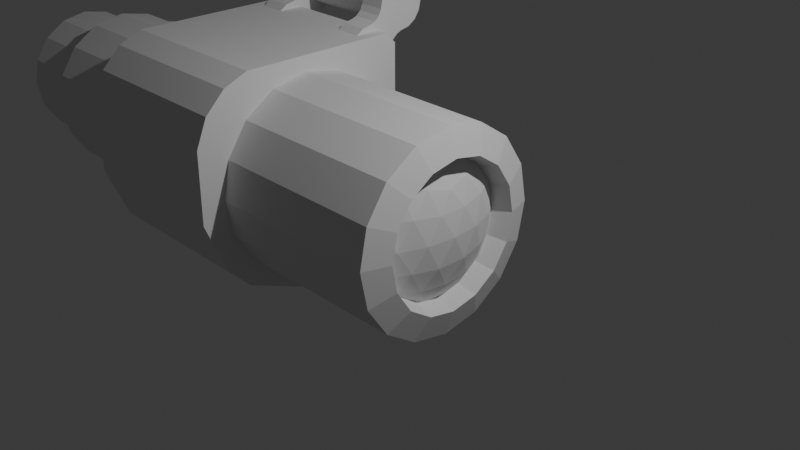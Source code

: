 # Source: binoculars.blend  (saved by Blender 4.2.66; exported with 4.5.12 LTS)
import bpy
from mathutils import Matrix  # noqa: F401  (used for matrix-valued properties, if any)

bpy.ops.wm.read_factory_settings(use_empty=True)
scene = bpy.context.scene
scene.name = 'Scene'

# ---- collections
col_collection = bpy.data.collections.new('Collection'); scene.collection.children.link(col_collection)

# ---- world
world_world = bpy.data.worlds.new('World'); scene.world = world_world
world_world.use_nodes = True; world_world.node_tree.nodes.clear()
_N = world_world.node_tree.nodes; _L = world_world.node_tree.links
n0 = _N.new('ShaderNodeOutputWorld'); n0.name = 'World Output'; n0.location = (300, 300)
n1 = _N.new('ShaderNodeBackground'); n1.name = 'Background'; n1.location = (10, 300)
n1.inputs[0].default_value = (0.05088, 0.05088, 0.05088, 1.0)
_L.new(n1.outputs[0], n0.inputs[0])
n0.is_active_output = True
world_world.color = (0.05088, 0.05088, 0.05088)
world_world.sun_shadow_jitter_overblur = 0.0

# ---- cameras
cam_camera = bpy.data.cameras.new('Camera')
cam_camera.clip_end = 100.0
cam_camera.ortho_scale = 7.314

# ---- lights
light_light = bpy.data.lights.new('Light', 'POINT')
light_light.energy = 1000.0
light_light.shadow_soft_size = 0.1

# ---- meshes
me_cylinder = bpy.data.meshes.new('Cylinder')
me_cylinder.from_pydata([(6.951e-08, 1.0, -2.59), (0.3827, 0.9239, -2.59), (0.7071, 0.7071, -2.59), (0.9239, 0.3827, -2.59), (1.0, 0.0, -2.59), (0.9239, -0.3827, -2.59), (0.7071, -0.7071, -2.59), (0.3827, -0.9239, -2.59), (6.951e-08, -1.0, -2.59), (-0.3827, -0.9239, -2.59), (-0.7071, -0.7071, -2.59), (-0.9239, -0.3827, -2.59), (-1.0, 0.0, -2.59), (-0.9239, 0.3827, -2.59), (-0.7071, 0.7071, -2.59), (-0.3827, 0.9239, -2.59), (-2.716e-08, 1.0, 0.6213), (0.3827, 0.9239, 0.6213), (0.7071, 0.7071, 0.6213), (0.9239, 0.3827, 0.6213), (1.0, 0.0, 0.6213), (0.9239, -0.3827, 0.6213), (0.7071, -0.7071, 0.6213), (0.3827, -0.9239, 0.6213), (-2.716e-08, -1.0, 0.6213), (-0.3827, -0.9239, 0.6213), (-0.7071, -0.7071, 0.6213), (-0.9239, -0.3827, 0.6213), (-1.0, 0.0, 0.6213), (-0.9239, 0.3827, 0.6213), (-0.7071, 0.7071, 0.6213), (-0.3827, 0.9239, 0.6213), (0.2788, 0.6731, 0.7225), (1.189e-08, 0.7286, 0.7225), (0.5152, 0.5152, 0.7225), (0.6731, 0.2788, 0.7225), (0.7286, -3.034e-09, 0.7225), (0.6731, -0.2788, 0.7225), (0.5152, -0.5152, 0.7225), (0.2788, -0.6731, 0.7225), (1.189e-08, -0.7286, 0.7225), (-0.2788, -0.6731, 0.7225), (-0.5152, -0.5152, 0.7225), (-0.6731, -0.2788, 0.7225), (-0.7286, -3.034e-09, 0.7225), (-0.6731, 0.2788, 0.7225), (-0.5152, 0.5152, 0.7225), (-0.2788, 0.6731, 0.7225), (1.189e-08, 0.7286, 0.7225), (4.425e-08, 0.5271, -0.03414), (0.2017, 0.487, -0.03414), (0.2788, 0.6731, 0.7225), (0.3727, 0.3727, -0.03414), (0.5152, 0.5152, 0.7225), (0.487, 0.2017, -0.03414), (0.6731, 0.2788, 0.7225), (0.5271, -3.725e-09, -0.03414), (0.7286, -3.034e-09, 0.7225), (0.487, -0.2017, -0.03414), (0.6731, -0.2788, 0.7225), (0.3727, -0.3727, -0.03414), (0.5152, -0.5152, 0.7225), (0.2017, -0.487, -0.03414), (0.2788, -0.6731, 0.7225), (4.425e-08, -0.5271, -0.03414), (1.189e-08, -0.7286, 0.7225), (-0.2017, -0.487, -0.03414), (-0.2788, -0.6731, 0.7225), (-0.3727, -0.3727, -0.03414), (-0.5152, -0.5152, 0.7225), (-0.487, -0.2017, -0.03414), (-0.6731, -0.2788, 0.7225), (-0.5271, -3.725e-09, -0.03414), (-0.7286, -3.034e-09, 0.7225), (-0.487, 0.2017, -0.03414), (-0.6731, 0.2788, 0.7225), (-0.3727, 0.3727, -0.03414), (-0.5152, 0.5152, 0.7225), (-0.2017, 0.487, -0.03414), (-0.2788, 0.6731, 0.7225)], [], [(16, 33, 32, 17), (17, 32, 34, 18), (18, 34, 35, 19), (19, 35, 36, 20), (20, 36, 37, 21), (21, 37, 38, 22), (22, 38, 39, 23), (23, 39, 40, 24), (24, 40, 41, 25), (25, 41, 42, 26), (26, 42, 43, 27), (27, 43, 44, 28), (28, 44, 45, 29), (29, 45, 46, 30), (79, 48, 33, 47), (30, 46, 47, 31), (31, 47, 33, 16), (0, 1, 2, 3, 4, 5, 6, 7, 8, 9, 10, 11, 12, 13, 14, 15), (15, 31, 16, 0), (14, 30, 31, 15), (13, 29, 30, 14), (12, 28, 29, 13), (11, 27, 28, 12), (10, 26, 27, 11), (9, 25, 26, 10), (8, 24, 25, 9), (7, 23, 24, 8), (6, 22, 23, 7), (5, 21, 22, 6), (4, 20, 21, 5), (3, 19, 20, 4), (2, 18, 19, 3), (1, 17, 18, 2), (0, 16, 17, 1), (50, 49, 78, 76, 74, 72, 70, 68, 66, 64, 62, 60, 58, 56, 54, 52), (53, 55, 35, 34), (55, 57, 36, 35), (57, 59, 37, 36), (59, 61, 38, 37), (61, 63, 39, 38), (63, 65, 40, 39), (65, 67, 41, 40), (67, 69, 42, 41), (69, 71, 43, 42), (71, 73, 44, 43), (73, 75, 45, 44), (75, 77, 46, 45), (77, 79, 47, 46), (51, 53, 34, 32), (51, 48, 49, 50), (53, 51, 50, 52), (55, 53, 52, 54), (57, 55, 54, 56), (59, 57, 56, 58), (61, 59, 58, 60), (63, 61, 60, 62), (65, 63, 62, 64), (67, 65, 64, 66), (69, 67, 66, 68), (71, 69, 68, 70), (73, 71, 70, 72), (75, 73, 72, 74), (77, 75, 74, 76), (79, 77, 76, 78), (48, 79, 78, 49), (48, 51, 32, 33)])
_uv = me_cylinder.uv_layers.new(name='UVMap')
_uv.uv.foreach_set('vector', [1.0, 0.75, 1.0, 1.0, 0.9375, 1.0, 0.9375, 0.75, 0.9375, 0.75, 0.9375, 1.0, 0.875, 1.0, 0.875, 0.75, 0.875, 0.75, 0.875, 1.0, 0.8125, 1.0, 0.8125, 0.75, 0.8125, 0.75, 0.8125, 1.0, 0.75, 1.0, 0.75, 0.75, 0.75, 0.75, 0.75, 1.0, 0.6875, 1.0, 0.6875, 0.75, 0.6875, 0.75, 0.6875, 1.0, 0.625, 1.0, 0.625, 0.75, 0.625, 0.75, 0.625, 1.0, 0.5625, 1.0, 0.5625, 0.75, 0.5625, 0.75, 0.5625, 1.0, 0.5, 1.0, 0.5, 0.75, 0.5, 0.75, 0.5, 1.0, 0.4375, 1.0, 0.4375, 0.75, 0.4375, 0.75, 0.4375, 1.0, 0.375, 1.0, 0.375, 0.75, 0.375, 0.75, 0.375, 1.0, 0.3125, 1.0, 0.3125, 0.75, 0.3125, 0.75, 0.3125, 1.0, 0.25, 1.0, 0.25, 0.75, 0.25, 0.75, 0.25, 1.0, 0.1875, 1.0, 0.1875, 0.75, 0.1875, 0.75, 0.1875, 1.0, 0.125, 1.0, 0.125, 0.75, 0.1582, 0.4717, 0.25, 0.49, 0.25, 0.49, 0.1582, 0.4717, 0.125, 0.75, 0.125, 1.0, 0.0625, 1.0, 0.0625, 0.75, 0.0625, 0.75, 0.0625, 1.0, 0.0, 1.0, 0.0, 0.75, 0.75, 0.49, 0.8418, 0.4717, 0.9197, 0.4197, 0.9717, 0.3418, 0.99, 0.25, 0.9717, 0.1582, 0.9197, 0.08029, 0.8418, 0.02827, 0.75, 0.01, 0.6582, 0.02827, 0.5803, 0.08029, 0.5283, 0.1582, 0.51, 0.25, 0.5283, 0.3418, 0.5803, 0.4197, 0.6582, 0.4717, 0.0625, 0.5, 0.0625, 0.75, 0.0, 0.75, 0.0, 0.5, 0.125, 0.5, 0.125, 0.75, 0.0625, 0.75, 0.0625, 0.5, 0.1875, 0.5, 0.1875, 0.75, 0.125, 0.75, 0.125, 0.5, 0.25, 0.5, 0.25, 0.75, 0.1875, 0.75, 0.1875, 0.5, 0.3125, 0.5, 0.3125, 0.75, 0.25, 0.75, 0.25, 0.5, 0.375, 0.5, 0.375, 0.75, 0.3125, 0.75, 0.3125, 0.5, 0.4375, 0.5, 0.4375, 0.75, 0.375, 0.75, 0.375, 0.5, 0.5, 0.5, 0.5, 0.75, 0.4375, 0.75, 0.4375, 0.5, 0.5625, 0.5, 0.5625, 0.75, 0.5, 0.75, 0.5, 0.5, 0.625, 0.5, 0.625, 0.75, 0.5625, 0.75, 0.5625, 0.5, 0.6875, 0.5, 0.6875, 0.75, 0.625, 0.75, 0.625, 0.5, 0.75, 0.5, 0.75, 0.75, 0.6875, 0.75, 0.6875, 0.5, 0.8125, 0.5, 0.8125, 0.75, 0.75, 0.75, 0.75, 0.5, 0.875, 0.5, 0.875, 0.75, 0.8125, 0.75, 0.8125, 0.5, 0.9375, 0.5, 0.9375, 0.75, 0.875, 0.75, 0.875, 0.5, 1.0, 0.5, 1.0, 0.75, 0.9375, 0.75, 0.9375, 0.5, 0.3164, 0.4104, 0.25, 0.4236, 0.1836, 0.4104, 0.1272, 0.3728, 0.08959, 0.3164, 0.07637, 0.25, 0.08959, 0.1836, 0.1272, 0.1272, 0.1836, 0.08959, 0.25, 0.07637, 0.3164, 0.08959, 0.3728, 0.1272, 0.4104, 0.1836, 0.4236, 0.25, 0.4104, 0.3164, 0.3728, 0.3728, 0.4197, 0.4197, 0.4717, 0.3418, 0.4717, 0.3418, 0.4197, 0.4197, 0.4717, 0.3418, 0.49, 0.25, 0.49, 0.25, 0.4717, 0.3418, 0.49, 0.25, 0.4717, 0.1582, 0.4717, 0.1582, 0.49, 0.25, 0.4717, 0.1582, 0.4197, 0.08029, 0.4197, 0.08029, 0.4717, 0.1582, 0.4197, 0.08029, 0.3418, 0.02827, 0.3418, 0.02827, 0.4197, 0.08029, 0.3418, 0.02827, 0.25, 0.01, 0.25, 0.01, 0.3418, 0.02827, 0.25, 0.01, 0.1582, 0.02827, 0.1582, 0.02827, 0.25, 0.01, 0.1582, 0.02827, 0.08029, 0.08029, 0.08029, 0.08029, 0.1582, 0.02827, 0.08029, 0.08029, 0.02827, 0.1582, 0.02827, 0.1582, 0.08029, 0.08029, 0.02827, 0.1582, 0.01, 0.25, 0.01, 0.25, 0.02827, 0.1582, 0.01, 0.25, 0.02827, 0.3418, 0.02827, 0.3418, 0.01, 0.25, 0.02827, 0.3418, 0.08029, 0.4197, 0.08029, 0.4197, 0.02827, 0.3418, 0.08029, 0.4197, 0.1582, 0.4717, 0.1582, 0.4717, 0.08029, 0.4197, 0.3418, 0.4717, 0.4197, 0.4197, 0.4197, 0.4197, 0.3418, 0.4717, 0.3418, 0.4717, 0.25, 0.49, 0.25, 0.4236, 0.3164, 0.4104, 0.4197, 0.4197, 0.3418, 0.4717, 0.3164, 0.4104, 0.3728, 0.3728, 0.4717, 0.3418, 0.4197, 0.4197, 0.3728, 0.3728, 0.4104, 0.3164, 0.49, 0.25, 0.4717, 0.3418, 0.4104, 0.3164, 0.4236, 0.25, 0.4717, 0.1582, 0.49, 0.25, 0.4236, 0.25, 0.4104, 0.1836, 0.4197, 0.08029, 0.4717, 0.1582, 0.4104, 0.1836, 0.3728, 0.1272, 0.3418, 0.02827, 0.4197, 0.08029, 0.3728, 0.1272, 0.3164, 0.08959, 0.25, 0.01, 0.3418, 0.02827, 0.3164, 0.08959, 0.25, 0.07637, 0.1582, 0.02827, 0.25, 0.01, 0.25, 0.07637, 0.1836, 0.08959, 0.08029, 0.08029, 0.1582, 0.02827, 0.1836, 0.08959, 0.1272, 0.1272, 0.02827, 0.1582, 0.08029, 0.08029, 0.1272, 0.1272, 0.08959, 0.1836, 0.01, 0.25, 0.02827, 0.1582, 0.08959, 0.1836, 0.07637, 0.25, 0.02827, 0.3418, 0.01, 0.25, 0.07637, 0.25, 0.08959, 0.3164, 0.08029, 0.4197, 0.02827, 0.3418, 0.08959, 0.3164, 0.1272, 0.3728, 0.1582, 0.4717, 0.08029, 0.4197, 0.1272, 0.3728, 0.1836, 0.4104, 0.25, 0.49, 0.1582, 0.4717, 0.1836, 0.4104, 0.25, 0.4236, 0.25, 0.49, 0.3418, 0.4717, 0.3418, 0.4717, 0.25, 0.49])
me_cylinder.update()
me_cylinder_001 = bpy.data.meshes.new('Cylinder.001')
me_cylinder_001.from_pydata([(-7.204e-08, 1.0, 0.6482), (0.0, 1.0, 1.0), (0.3827, 0.9239, 0.6482), (0.3827, 0.9239, 1.0), (0.7071, 0.7071, 0.6482), (0.7071, 0.7071, 1.0), (0.9239, 0.3827, 0.6482), (0.9239, 0.3827, 1.0), (1.0, 0.0, 0.6482), (1.0, 0.0, 1.0), (0.9239, -0.3827, 0.6482), (0.9239, -0.3827, 1.0), (0.7071, -0.7071, 0.6482), (0.7071, -0.7071, 1.0), (0.3827, -0.9239, 0.6482), (0.3827, -0.9239, 1.0), (-7.204e-08, -1.0, 0.6482), (0.0, -1.0, 1.0), (-0.3827, -0.9239, 0.6482), (-0.3827, -0.9239, 1.0), (-0.7071, -0.7071, 0.6482), (-0.7071, -0.7071, 1.0), (-0.9239, -0.3827, 0.6482), (-0.9239, -0.3827, 1.0), (-1.0, 0.0, 0.6482), (-1.0, 0.0, 1.0), (-0.9239, 0.3827, 0.6482), (-0.9239, 0.3827, 1.0), (-0.7071, 0.7071, 0.6482), (-0.7071, 0.7071, 1.0), (-0.3827, 0.9239, 0.6482), (-0.3827, 0.9239, 1.0)], [], [(0, 1, 3, 2), (2, 3, 5, 4), (4, 5, 7, 6), (6, 7, 9, 8), (8, 9, 11, 10), (10, 11, 13, 12), (12, 13, 15, 14), (14, 15, 17, 16), (16, 17, 19, 18), (18, 19, 21, 20), (20, 21, 23, 22), (22, 23, 25, 24), (24, 25, 27, 26), (26, 27, 29, 28), (3, 1, 31, 29, 27, 25, 23, 21, 19, 17, 15, 13, 11, 9, 7, 5), (28, 29, 31, 30), (30, 31, 1, 0), (0, 2, 4, 6, 8, 10, 12, 14, 16, 18, 20, 22, 24, 26, 28, 30)])
_uv = me_cylinder_001.uv_layers.new(name='UVMap')
_uv.uv.foreach_set('vector', [1.0, 0.5, 1.0, 1.0, 0.9375, 1.0, 0.9375, 0.5, 0.9375, 0.5, 0.9375, 1.0, 0.875, 1.0, 0.875, 0.5, 0.875, 0.5, 0.875, 1.0, 0.8125, 1.0, 0.8125, 0.5, 0.8125, 0.5, 0.8125, 1.0, 0.75, 1.0, 0.75, 0.5, 0.75, 0.5, 0.75, 1.0, 0.6875, 1.0, 0.6875, 0.5, 0.6875, 0.5, 0.6875, 1.0, 0.625, 1.0, 0.625, 0.5, 0.625, 0.5, 0.625, 1.0, 0.5625, 1.0, 0.5625, 0.5, 0.5625, 0.5, 0.5625, 1.0, 0.5, 1.0, 0.5, 0.5, 0.5, 0.5, 0.5, 1.0, 0.4375, 1.0, 0.4375, 0.5, 0.4375, 0.5, 0.4375, 1.0, 0.375, 1.0, 0.375, 0.5, 0.375, 0.5, 0.375, 1.0, 0.3125, 1.0, 0.3125, 0.5, 0.3125, 0.5, 0.3125, 1.0, 0.25, 1.0, 0.25, 0.5, 0.25, 0.5, 0.25, 1.0, 0.1875, 1.0, 0.1875, 0.5, 0.1875, 0.5, 0.1875, 1.0, 0.125, 1.0, 0.125, 0.5, 0.3418, 0.4717, 0.25, 0.49, 0.1582, 0.4717, 0.08029, 0.4197, 0.02827, 0.3418, 0.01, 0.25, 0.02827, 0.1582, 0.08029, 0.08029, 0.1582, 0.02827, 0.25, 0.01, 0.3418, 0.02827, 0.4197, 0.08029, 0.4717, 0.1582, 0.49, 0.25, 0.4717, 0.3418, 0.4197, 0.4197, 0.125, 0.5, 0.125, 1.0, 0.0625, 1.0, 0.0625, 0.5, 0.0625, 0.5, 0.0625, 1.0, 0.0, 1.0, 0.0, 0.5, 0.75, 0.49, 0.8418, 0.4717, 0.9197, 0.4197, 0.9717, 0.3418, 0.99, 0.25, 0.9717, 0.1582, 0.9197, 0.08029, 0.8418, 0.02827, 0.75, 0.01, 0.6582, 0.02827, 0.5803, 0.08029, 0.5283, 0.1582, 0.51, 0.25, 0.5283, 0.3418, 0.5803, 0.4197, 0.6582, 0.4717])
me_cylinder_001.update()
me_icosphere = bpy.data.meshes.new('Icosphere')
me_icosphere.from_pydata([(0.0, 0.0, -1.0), (0.7236, -0.5257, -0.4472), (-0.2764, -0.8506, -0.4472), (-0.8944, 0.0, -0.4472), (-0.2764, 0.8506, -0.4472), (0.7236, 0.5257, -0.4472), (0.2764, -0.8506, 0.4472), (-0.7236, -0.5257, 0.4472), (-0.7236, 0.5257, 0.4472), (0.2764, 0.8506, 0.4472), (0.8944, 0.0, 0.4472), (0.0, 0.0, 1.0), (-0.2328, -0.7166, -0.6575), (-0.1625, -0.5, -0.8507), (-0.07761, -0.2389, -0.9679), (0.2032, -0.1476, -0.9679), (0.4253, -0.309, -0.8507), (0.6095, -0.4429, -0.6575), (0.5319, -0.6817, -0.5023), (0.2629, -0.809, -0.5257), (-0.02964, -0.8642, -0.5023), (0.8127, 0.2952, -0.5023), (0.8506, 0.0, -0.5257), (0.8127, -0.2952, -0.5023), (0.2032, 0.1476, -0.9679), (0.4253, 0.309, -0.8507), (0.6095, 0.4429, -0.6575), (-0.7534, 0.0, -0.6575), (-0.5257, 0.0, -0.8507), (-0.2511, 0.0, -0.9679), (-0.484, -0.7166, -0.5023), (-0.6882, -0.5, -0.5257), (-0.8311, -0.2389, -0.5023), (-0.2328, 0.7166, -0.6575), (-0.1625, 0.5, -0.8507), (-0.07761, 0.2389, -0.9679), (-0.8311, 0.2389, -0.5023), (-0.6882, 0.5, -0.5257), (-0.484, 0.7166, -0.5023), (-0.02964, 0.8642, -0.5023), (0.2629, 0.809, -0.5257), (0.5319, 0.6817, -0.5023), (0.9566, -0.1476, 0.2511), (0.9511, -0.309, -1.752e-08), (0.8607, -0.4429, -0.2512), (0.8607, 0.4429, -0.2512), (0.9511, 0.309, 1.752e-08), (0.9566, 0.1476, 0.2511), (0.1552, -0.9554, 0.2512), (0.0, -1.0, -1.752e-08), (-0.1552, -0.9554, -0.2512), (0.6872, -0.6817, -0.2512), (0.5878, -0.809, 1.752e-08), (0.436, -0.8642, 0.2512), (-0.8607, -0.4429, 0.2512), (-0.9511, -0.309, -1.752e-08), (-0.9566, -0.1476, -0.2511), (-0.436, -0.8642, -0.2512), (-0.5878, -0.809, 1.752e-08), (-0.6872, -0.6817, 0.2512), (-0.6872, 0.6817, 0.2512), (-0.5878, 0.809, -1.752e-08), (-0.436, 0.8642, -0.2512), (-0.9566, 0.1476, -0.2511), (-0.9511, 0.309, 1.752e-08), (-0.8607, 0.4429, 0.2512), (0.436, 0.8642, 0.2512), (0.5878, 0.809, -1.752e-08), (0.6872, 0.6817, -0.2512), (-0.1552, 0.9554, -0.2512), (0.0, 1.0, 1.752e-08), (0.1552, 0.9554, 0.2512), (0.8311, -0.2389, 0.5023), (0.6882, -0.5, 0.5257), (0.484, -0.7166, 0.5023), (0.02964, -0.8642, 0.5023), (-0.2629, -0.809, 0.5257), (-0.5319, -0.6817, 0.5023), (-0.8127, -0.2952, 0.5023), (-0.8506, 0.0, 0.5257), (-0.8127, 0.2952, 0.5023), (-0.5319, 0.6817, 0.5023), (-0.2629, 0.809, 0.5257), (0.02964, 0.8642, 0.5023), (0.484, 0.7166, 0.5023), (0.6882, 0.5, 0.5257), (0.8311, 0.2389, 0.5023), (0.07761, -0.2389, 0.9679), (0.1625, -0.5, 0.8507), (0.2328, -0.7166, 0.6575), (0.7534, 0.0, 0.6575), (0.5257, 0.0, 0.8507), (0.2511, 0.0, 0.9679), (-0.2032, -0.1476, 0.9679), (-0.4253, -0.309, 0.8507), (-0.6095, -0.4429, 0.6575), (-0.2032, 0.1476, 0.9679), (-0.4253, 0.309, 0.8507), (-0.6095, 0.4429, 0.6575), (0.07761, 0.2389, 0.9679), (0.1625, 0.5, 0.8507), (0.2328, 0.7166, 0.6575), (0.3618, 0.2629, 0.8944), (0.6382, 0.2629, 0.7236), (0.4472, 0.5257, 0.7236), (-0.1382, 0.4253, 0.8944), (-0.05279, 0.6882, 0.7236), (-0.3618, 0.5878, 0.7236), (-0.4472, 0.0, 0.8944), (-0.6708, 0.1625, 0.7236), (-0.6708, -0.1625, 0.7236), (-0.1382, -0.4253, 0.8944), (-0.3618, -0.5878, 0.7236), (-0.05279, -0.6882, 0.7236), (0.3618, -0.2629, 0.8944), (0.4472, -0.5257, 0.7236), (0.6382, -0.2629, 0.7236), (0.8618, 0.4253, 0.2764), (0.809, 0.5878, 0.0), (0.6708, 0.6882, 0.2764), (-0.1382, 0.9511, 0.2764), (-0.309, 0.9511, -4.92e-07), (-0.4472, 0.8506, 0.2764), (-0.9472, 0.1625, 0.2764), (-1.0, -3.608e-07, 6.232e-07), (-0.9472, -0.1625, 0.2764), (-0.4472, -0.8506, 0.2764), (-0.309, -0.9511, -7.872e-07), (-0.1382, -0.9511, 0.2764), (0.6708, -0.6882, 0.2764), (0.809, -0.5878, -1.902e-06), (0.8618, -0.4253, 0.2764), (0.309, 0.9511, -2.615e-14), (0.4472, 0.8506, -0.2764), (0.1382, 0.9511, -0.2764), (-0.809, 0.5878, -7.845e-14), (-0.6708, 0.6882, -0.2764), (-0.8618, 0.4253, -0.2764), (-0.809, -0.5878, 8.031e-14), (-0.8618, -0.4253, -0.2764), (-0.6708, -0.6882, -0.2764), (0.309, -0.9511, 2.802e-14), (0.1382, -0.9511, -0.2764), (0.4472, -0.8506, -0.2764), (1.0, 0.0, 0.0), (0.9472, -0.1625, -0.2764), (0.9472, 0.1625, -0.2764), (0.3618, 0.5878, -0.7236), (0.1382, 0.4253, -0.8944), (0.05279, 0.6882, -0.7236), (-0.4472, 0.5257, -0.7236), (-0.3618, 0.2629, -0.8944), (-0.6382, 0.2629, -0.7236), (-0.6382, -0.2629, -0.7236), (-0.3618, -0.2629, -0.8944), (-0.4472, -0.5257, -0.7236), (0.6708, 0.1625, -0.7236), (0.6708, -0.1625, -0.7236), (0.4472, -7.38e-07, -0.8944), (0.05279, -0.6882, -0.7236), (0.1382, -0.4253, -0.8944), (0.3618, -0.5878, -0.7236)], [], [(0, 15, 14), (1, 17, 23), (0, 14, 29), (0, 29, 35), (0, 35, 24), (1, 23, 44), (2, 20, 50), (3, 32, 56), (4, 38, 62), (5, 41, 68), (1, 44, 51), (2, 50, 57), (3, 56, 63), (4, 62, 69), (5, 68, 45), (6, 74, 89), (7, 77, 95), (8, 80, 98), (9, 83, 101), (10, 86, 90), (92, 99, 11), (91, 102, 92), (90, 103, 91), (92, 102, 99), (102, 100, 99), (91, 103, 102), (103, 104, 102), (102, 104, 100), (104, 101, 100), (90, 86, 103), (86, 85, 103), (103, 85, 104), (85, 84, 104), (104, 84, 101), (84, 9, 101), (99, 96, 11), (100, 105, 99), (101, 106, 100), (99, 105, 96), (105, 97, 96), (100, 106, 105), (106, 107, 105), (105, 107, 97), (107, 98, 97), (101, 83, 106), (83, 82, 106), (106, 82, 107), (82, 81, 107), (107, 81, 98), (81, 8, 98), (96, 93, 11), (97, 108, 96), (98, 109, 97), (96, 108, 93), (108, 94, 93), (97, 109, 108), (109, 110, 108), (108, 110, 94), (110, 95, 94), (98, 80, 109), (80, 79, 109), (109, 79, 110), (79, 78, 110), (110, 78, 95), (78, 7, 95), (93, 87, 11), (94, 111, 93), (95, 112, 94), (93, 111, 87), (111, 88, 87), (94, 112, 111), (112, 113, 111), (111, 113, 88), (113, 89, 88), (95, 77, 112), (77, 76, 112), (112, 76, 113), (76, 75, 113), (113, 75, 89), (75, 6, 89), (87, 92, 11), (88, 114, 87), (89, 115, 88), (87, 114, 92), (114, 91, 92), (88, 115, 114), (115, 116, 114), (114, 116, 91), (116, 90, 91), (89, 74, 115), (74, 73, 115), (115, 73, 116), (73, 72, 116), (116, 72, 90), (72, 10, 90), (47, 86, 10), (46, 117, 47), (45, 118, 46), (47, 117, 86), (117, 85, 86), (46, 118, 117), (118, 119, 117), (117, 119, 85), (119, 84, 85), (45, 68, 118), (68, 67, 118), (118, 67, 119), (67, 66, 119), (119, 66, 84), (66, 9, 84), (71, 83, 9), (70, 120, 71), (69, 121, 70), (71, 120, 83), (120, 82, 83), (70, 121, 120), (121, 122, 120), (120, 122, 82), (122, 81, 82), (69, 62, 121), (62, 61, 121), (121, 61, 122), (61, 60, 122), (122, 60, 81), (60, 8, 81), (65, 80, 8), (64, 123, 65), (63, 124, 64), (65, 123, 80), (123, 79, 80), (64, 124, 123), (124, 125, 123), (123, 125, 79), (125, 78, 79), (63, 56, 124), (56, 55, 124), (124, 55, 125), (55, 54, 125), (125, 54, 78), (54, 7, 78), (59, 77, 7), (58, 126, 59), (57, 127, 58), (59, 126, 77), (126, 76, 77), (58, 127, 126), (127, 128, 126), (126, 128, 76), (128, 75, 76), (57, 50, 127), (50, 49, 127), (127, 49, 128), (49, 48, 128), (128, 48, 75), (48, 6, 75), (53, 74, 6), (52, 129, 53), (51, 130, 52), (53, 129, 74), (129, 73, 74), (52, 130, 129), (130, 131, 129), (129, 131, 73), (131, 72, 73), (51, 44, 130), (44, 43, 130), (130, 43, 131), (43, 42, 131), (131, 42, 72), (42, 10, 72), (66, 71, 9), (67, 132, 66), (68, 133, 67), (66, 132, 71), (132, 70, 71), (67, 133, 132), (133, 134, 132), (132, 134, 70), (134, 69, 70), (68, 41, 133), (41, 40, 133), (133, 40, 134), (40, 39, 134), (134, 39, 69), (39, 4, 69), (60, 65, 8), (61, 135, 60), (62, 136, 61), (60, 135, 65), (135, 64, 65), (61, 136, 135), (136, 137, 135), (135, 137, 64), (137, 63, 64), (62, 38, 136), (38, 37, 136), (136, 37, 137), (37, 36, 137), (137, 36, 63), (36, 3, 63), (54, 59, 7), (55, 138, 54), (56, 139, 55), (54, 138, 59), (138, 58, 59), (55, 139, 138), (139, 140, 138), (138, 140, 58), (140, 57, 58), (56, 32, 139), (32, 31, 139), (139, 31, 140), (31, 30, 140), (140, 30, 57), (30, 2, 57), (48, 53, 6), (49, 141, 48), (50, 142, 49), (48, 141, 53), (141, 52, 53), (49, 142, 141), (142, 143, 141), (141, 143, 52), (143, 51, 52), (50, 20, 142), (20, 19, 142), (142, 19, 143), (19, 18, 143), (143, 18, 51), (18, 1, 51), (42, 47, 10), (43, 144, 42), (44, 145, 43), (42, 144, 47), (144, 46, 47), (43, 145, 144), (145, 146, 144), (144, 146, 46), (146, 45, 46), (44, 23, 145), (23, 22, 145), (145, 22, 146), (22, 21, 146), (146, 21, 45), (21, 5, 45), (26, 41, 5), (25, 147, 26), (24, 148, 25), (26, 147, 41), (147, 40, 41), (25, 148, 147), (148, 149, 147), (147, 149, 40), (149, 39, 40), (24, 35, 148), (35, 34, 148), (148, 34, 149), (34, 33, 149), (149, 33, 39), (33, 4, 39), (33, 38, 4), (34, 150, 33), (35, 151, 34), (33, 150, 38), (150, 37, 38), (34, 151, 150), (151, 152, 150), (150, 152, 37), (152, 36, 37), (35, 29, 151), (29, 28, 151), (151, 28, 152), (28, 27, 152), (152, 27, 36), (27, 3, 36), (27, 32, 3), (28, 153, 27), (29, 154, 28), (27, 153, 32), (153, 31, 32), (28, 154, 153), (154, 155, 153), (153, 155, 31), (155, 30, 31), (29, 14, 154), (14, 13, 154), (154, 13, 155), (13, 12, 155), (155, 12, 30), (12, 2, 30), (21, 26, 5), (22, 156, 21), (23, 157, 22), (21, 156, 26), (156, 25, 26), (22, 157, 156), (157, 158, 156), (156, 158, 25), (158, 24, 25), (23, 17, 157), (17, 16, 157), (157, 16, 158), (16, 15, 158), (158, 15, 24), (15, 0, 24), (12, 20, 2), (13, 159, 12), (14, 160, 13), (12, 159, 20), (159, 19, 20), (13, 160, 159), (160, 161, 159), (159, 161, 19), (161, 18, 19), (14, 15, 160), (15, 16, 160), (160, 16, 161), (16, 17, 161), (161, 17, 18), (17, 1, 18)])
_uv = me_icosphere.uv_layers.new(name='UVMap')
_uv.uv.foreach_set('vector', [0.1818, 0.0, 0.2045, 0.03937, 0.1591, 0.03937, 0.2727, 0.1575, 0.2955, 0.1181, 0.3182, 0.1575, 0.9091, 0.0, 0.9318, 0.03937, 0.8864, 0.03937, 0.7273, 0.0, 0.75, 0.03937, 0.7045, 0.03937, 0.5455, 0.0, 0.5682, 0.03937, 0.5227, 0.03937, 0.2727, 0.1575, 0.3182, 0.1575, 0.2955, 0.1968, 0.09091, 0.1575, 0.1364, 0.1575, 0.1136, 0.1968, 0.8182, 0.1575, 0.8636, 0.1575, 0.8409, 0.1968, 0.6364, 0.1575, 0.6818, 0.1575, 0.6591, 0.1968, 0.4545, 0.1575, 0.5, 0.1575, 0.4773, 0.1968, 0.2727, 0.1575, 0.2955, 0.1968, 0.25, 0.1968, 0.09091, 0.1575, 0.1136, 0.1968, 0.06818, 0.1968, 0.8182, 0.1575, 0.8409, 0.1968, 0.7955, 0.1968, 0.6364, 0.1575, 0.6591, 0.1968, 0.6136, 0.1968, 0.4545, 0.1575, 0.4773, 0.1968, 0.4318, 0.1968, 0.1818, 0.3149, 0.2273, 0.3149, 0.2045, 0.3543, 0.0, 0.3149, 0.04545, 0.3149, 0.02273, 0.3543, 0.7273, 0.3149, 0.7727, 0.3149, 0.75, 0.3543, 0.5455, 0.3149, 0.5909, 0.3149, 0.5682, 0.3543, 0.3636, 0.3149, 0.4091, 0.3149, 0.3864, 0.3543, 0.4318, 0.433, 0.4773, 0.433, 0.4545, 0.4724, 0.4091, 0.3937, 0.4545, 0.3937, 0.4318, 0.433, 0.3864, 0.3543, 0.4318, 0.3543, 0.4091, 0.3937, 0.4318, 0.433, 0.4545, 0.3937, 0.4773, 0.433, 0.4545, 0.3937, 0.5, 0.3937, 0.4773, 0.433, 0.4091, 0.3937, 0.4318, 0.3543, 0.4545, 0.3937, 0.4318, 0.3543, 0.4773, 0.3543, 0.4545, 0.3937, 0.4545, 0.3937, 0.4773, 0.3543, 0.5, 0.3937, 0.4773, 0.3543, 0.5227, 0.3543, 0.5, 0.3937, 0.3864, 0.3543, 0.4091, 0.3149, 0.4318, 0.3543, 0.4091, 0.3149, 0.4545, 0.3149, 0.4318, 0.3543, 0.4318, 0.3543, 0.4545, 0.3149, 0.4773, 0.3543, 0.4545, 0.3149, 0.5, 0.3149, 0.4773, 0.3543, 0.4773, 0.3543, 0.5, 0.3149, 0.5227, 0.3543, 0.5, 0.3149, 0.5455, 0.3149, 0.5227, 0.3543, 0.6136, 0.433, 0.6591, 0.433, 0.6364, 0.4724, 0.5909, 0.3937, 0.6364, 0.3937, 0.6136, 0.433, 0.5682, 0.3543, 0.6136, 0.3543, 0.5909, 0.3937, 0.6136, 0.433, 0.6364, 0.3937, 0.6591, 0.433, 0.6364, 0.3937, 0.6818, 0.3937, 0.6591, 0.433, 0.5909, 0.3937, 0.6136, 0.3543, 0.6364, 0.3937, 0.6136, 0.3543, 0.6591, 0.3543, 0.6364, 0.3937, 0.6364, 0.3937, 0.6591, 0.3543, 0.6818, 0.3937, 0.6591, 0.3543, 0.7045, 0.3543, 0.6818, 0.3937, 0.5682, 0.3543, 0.5909, 0.3149, 0.6136, 0.3543, 0.5909, 0.3149, 0.6364, 0.3149, 0.6136, 0.3543, 0.6136, 0.3543, 0.6364, 0.3149, 0.6591, 0.3543, 0.6364, 0.3149, 0.6818, 0.3149, 0.6591, 0.3543, 0.6591, 0.3543, 0.6818, 0.3149, 0.7045, 0.3543, 0.6818, 0.3149, 0.7273, 0.3149, 0.7045, 0.3543, 0.7955, 0.433, 0.8409, 0.433, 0.8182, 0.4724, 0.7727, 0.3937, 0.8182, 0.3937, 0.7955, 0.433, 0.75, 0.3543, 0.7955, 0.3543, 0.7727, 0.3937, 0.7955, 0.433, 0.8182, 0.3937, 0.8409, 0.433, 0.8182, 0.3937, 0.8636, 0.3937, 0.8409, 0.433, 0.7727, 0.3937, 0.7955, 0.3543, 0.8182, 0.3937, 0.7955, 0.3543, 0.8409, 0.3543, 0.8182, 0.3937, 0.8182, 0.3937, 0.8409, 0.3543, 0.8636, 0.3937, 0.8409, 0.3543, 0.8864, 0.3543, 0.8636, 0.3937, 0.75, 0.3543, 0.7727, 0.3149, 0.7955, 0.3543, 0.7727, 0.3149, 0.8182, 0.3149, 0.7955, 0.3543, 0.7955, 0.3543, 0.8182, 0.3149, 0.8409, 0.3543, 0.8182, 0.3149, 0.8636, 0.3149, 0.8409, 0.3543, 0.8409, 0.3543, 0.8636, 0.3149, 0.8864, 0.3543, 0.8636, 0.3149, 0.9091, 0.3149, 0.8864, 0.3543, 0.06818, 0.433, 0.1136, 0.433, 0.09091, 0.4724, 0.04545, 0.3937, 0.09091, 0.3937, 0.06818, 0.433, 0.02273, 0.3543, 0.06818, 0.3543, 0.04545, 0.3937, 0.06818, 0.433, 0.09091, 0.3937, 0.1136, 0.433, 0.09091, 0.3937, 0.1364, 0.3937, 0.1136, 0.433, 0.04545, 0.3937, 0.06818, 0.3543, 0.09091, 0.3937, 0.06818, 0.3543, 0.1136, 0.3543, 0.09091, 0.3937, 0.09091, 0.3937, 0.1136, 0.3543, 0.1364, 0.3937, 0.1136, 0.3543, 0.1591, 0.3543, 0.1364, 0.3937, 0.02273, 0.3543, 0.04545, 0.3149, 0.06818, 0.3543, 0.04545, 0.3149, 0.09091, 0.3149, 0.06818, 0.3543, 0.06818, 0.3543, 0.09091, 0.3149, 0.1136, 0.3543, 0.09091, 0.3149, 0.1364, 0.3149, 0.1136, 0.3543, 0.1136, 0.3543, 0.1364, 0.3149, 0.1591, 0.3543, 0.1364, 0.3149, 0.1818, 0.3149, 0.1591, 0.3543, 0.25, 0.433, 0.2955, 0.433, 0.2727, 0.4724, 0.2273, 0.3937, 0.2727, 0.3937, 0.25, 0.433, 0.2045, 0.3543, 0.25, 0.3543, 0.2273, 0.3937, 0.25, 0.433, 0.2727, 0.3937, 0.2955, 0.433, 0.2727, 0.3937, 0.3182, 0.3937, 0.2955, 0.433, 0.2273, 0.3937, 0.25, 0.3543, 0.2727, 0.3937, 0.25, 0.3543, 0.2955, 0.3543, 0.2727, 0.3937, 0.2727, 0.3937, 0.2955, 0.3543, 0.3182, 0.3937, 0.2955, 0.3543, 0.3409, 0.3543, 0.3182, 0.3937, 0.2045, 0.3543, 0.2273, 0.3149, 0.25, 0.3543, 0.2273, 0.3149, 0.2727, 0.3149, 0.25, 0.3543, 0.25, 0.3543, 0.2727, 0.3149, 0.2955, 0.3543, 0.2727, 0.3149, 0.3182, 0.3149, 0.2955, 0.3543, 0.2955, 0.3543, 0.3182, 0.3149, 0.3409, 0.3543, 0.3182, 0.3149, 0.3636, 0.3149, 0.3409, 0.3543, 0.3864, 0.2756, 0.4091, 0.3149, 0.3636, 0.3149, 0.4091, 0.2362, 0.4318, 0.2756, 0.3864, 0.2756, 0.4318, 0.1968, 0.4545, 0.2362, 0.4091, 0.2362, 0.3864, 0.2756, 0.4318, 0.2756, 0.4091, 0.3149, 0.4318, 0.2756, 0.4545, 0.3149, 0.4091, 0.3149, 0.4091, 0.2362, 0.4545, 0.2362, 0.4318, 0.2756, 0.4545, 0.2362, 0.4773, 0.2756, 0.4318, 0.2756, 0.4318, 0.2756, 0.4773, 0.2756, 0.4545, 0.3149, 0.4773, 0.2756, 0.5, 0.3149, 0.4545, 0.3149, 0.4318, 0.1968, 0.4773, 0.1968, 0.4545, 0.2362, 0.4773, 0.1968, 0.5, 0.2362, 0.4545, 0.2362, 0.4545, 0.2362, 0.5, 0.2362, 0.4773, 0.2756, 0.5, 0.2362, 0.5227, 0.2756, 0.4773, 0.2756, 0.4773, 0.2756, 0.5227, 0.2756, 0.5, 0.3149, 0.5227, 0.2756, 0.5455, 0.3149, 0.5, 0.3149, 0.5682, 0.2756, 0.5909, 0.3149, 0.5455, 0.3149, 0.5909, 0.2362, 0.6136, 0.2756, 0.5682, 0.2756, 0.6136, 0.1968, 0.6364, 0.2362, 0.5909, 0.2362, 0.5682, 0.2756, 0.6136, 0.2756, 0.5909, 0.3149, 0.6136, 0.2756, 0.6364, 0.3149, 0.5909, 0.3149, 0.5909, 0.2362, 0.6364, 0.2362, 0.6136, 0.2756, 0.6364, 0.2362, 0.6591, 0.2756, 0.6136, 0.2756, 0.6136, 0.2756, 0.6591, 0.2756, 0.6364, 0.3149, 0.6591, 0.2756, 0.6818, 0.3149, 0.6364, 0.3149, 0.6136, 0.1968, 0.6591, 0.1968, 0.6364, 0.2362, 0.6591, 0.1968, 0.6818, 0.2362, 0.6364, 0.2362, 0.6364, 0.2362, 0.6818, 0.2362, 0.6591, 0.2756, 0.6818, 0.2362, 0.7045, 0.2756, 0.6591, 0.2756, 0.6591, 0.2756, 0.7045, 0.2756, 0.6818, 0.3149, 0.7045, 0.2756, 0.7273, 0.3149, 0.6818, 0.3149, 0.75, 0.2756, 0.7727, 0.3149, 0.7273, 0.3149, 0.7727, 0.2362, 0.7955, 0.2756, 0.75, 0.2756, 0.7955, 0.1968, 0.8182, 0.2362, 0.7727, 0.2362, 0.75, 0.2756, 0.7955, 0.2756, 0.7727, 0.3149, 0.7955, 0.2756, 0.8182, 0.3149, 0.7727, 0.3149, 0.7727, 0.2362, 0.8182, 0.2362, 0.7955, 0.2756, 0.8182, 0.2362, 0.8409, 0.2756, 0.7955, 0.2756, 0.7955, 0.2756, 0.8409, 0.2756, 0.8182, 0.3149, 0.8409, 0.2756, 0.8636, 0.3149, 0.8182, 0.3149, 0.7955, 0.1968, 0.8409, 0.1968, 0.8182, 0.2362, 0.8409, 0.1968, 0.8636, 0.2362, 0.8182, 0.2362, 0.8182, 0.2362, 0.8636, 0.2362, 0.8409, 0.2756, 0.8636, 0.2362, 0.8864, 0.2756, 0.8409, 0.2756, 0.8409, 0.2756, 0.8864, 0.2756, 0.8636, 0.3149, 0.8864, 0.2756, 0.9091, 0.3149, 0.8636, 0.3149, 0.02273, 0.2756, 0.04545, 0.3149, 0.0, 0.3149, 0.04545, 0.2362, 0.06818, 0.2756, 0.02273, 0.2756, 0.06818, 0.1968, 0.09091, 0.2362, 0.04545, 0.2362, 0.02273, 0.2756, 0.06818, 0.2756, 0.04545, 0.3149, 0.06818, 0.2756, 0.09091, 0.3149, 0.04545, 0.3149, 0.04545, 0.2362, 0.09091, 0.2362, 0.06818, 0.2756, 0.09091, 0.2362, 0.1136, 0.2756, 0.06818, 0.2756, 0.06818, 0.2756, 0.1136, 0.2756, 0.09091, 0.3149, 0.1136, 0.2756, 0.1364, 0.3149, 0.09091, 0.3149, 0.06818, 0.1968, 0.1136, 0.1968, 0.09091, 0.2362, 0.1136, 0.1968, 0.1364, 0.2362, 0.09091, 0.2362, 0.09091, 0.2362, 0.1364, 0.2362, 0.1136, 0.2756, 0.1364, 0.2362, 0.1591, 0.2756, 0.1136, 0.2756, 0.1136, 0.2756, 0.1591, 0.2756, 0.1364, 0.3149, 0.1591, 0.2756, 0.1818, 0.3149, 0.1364, 0.3149, 0.2045, 0.2756, 0.2273, 0.3149, 0.1818, 0.3149, 0.2273, 0.2362, 0.25, 0.2756, 0.2045, 0.2756, 0.25, 0.1968, 0.2727, 0.2362, 0.2273, 0.2362, 0.2045, 0.2756, 0.25, 0.2756, 0.2273, 0.3149, 0.25, 0.2756, 0.2727, 0.3149, 0.2273, 0.3149, 0.2273, 0.2362, 0.2727, 0.2362, 0.25, 0.2756, 0.2727, 0.2362, 0.2955, 0.2756, 0.25, 0.2756, 0.25, 0.2756, 0.2955, 0.2756, 0.2727, 0.3149, 0.2955, 0.2756, 0.3182, 0.3149, 0.2727, 0.3149, 0.25, 0.1968, 0.2955, 0.1968, 0.2727, 0.2362, 0.2955, 0.1968, 0.3182, 0.2362, 0.2727, 0.2362, 0.2727, 0.2362, 0.3182, 0.2362, 0.2955, 0.2756, 0.3182, 0.2362, 0.3409, 0.2756, 0.2955, 0.2756, 0.2955, 0.2756, 0.3409, 0.2756, 0.3182, 0.3149, 0.3409, 0.2756, 0.3636, 0.3149, 0.3182, 0.3149, 0.5227, 0.2756, 0.5682, 0.2756, 0.5455, 0.3149, 0.5, 0.2362, 0.5455, 0.2362, 0.5227, 0.2756, 0.4773, 0.1968, 0.5227, 0.1968, 0.5, 0.2362, 0.5227, 0.2756, 0.5455, 0.2362, 0.5682, 0.2756, 0.5455, 0.2362, 0.5909, 0.2362, 0.5682, 0.2756, 0.5, 0.2362, 0.5227, 0.1968, 0.5455, 0.2362, 0.5227, 0.1968, 0.5682, 0.1968, 0.5455, 0.2362, 0.5455, 0.2362, 0.5682, 0.1968, 0.5909, 0.2362, 0.5682, 0.1968, 0.6136, 0.1968, 0.5909, 0.2362, 0.4773, 0.1968, 0.5, 0.1575, 0.5227, 0.1968, 0.5, 0.1575, 0.5455, 0.1575, 0.5227, 0.1968, 0.5227, 0.1968, 0.5455, 0.1575, 0.5682, 0.1968, 0.5455, 0.1575, 0.5909, 0.1575, 0.5682, 0.1968, 0.5682, 0.1968, 0.5909, 0.1575, 0.6136, 0.1968, 0.5909, 0.1575, 0.6364, 0.1575, 0.6136, 0.1968, 0.7045, 0.2756, 0.75, 0.2756, 0.7273, 0.3149, 0.6818, 0.2362, 0.7273, 0.2362, 0.7045, 0.2756, 0.6591, 0.1968, 0.7045, 0.1968, 0.6818, 0.2362, 0.7045, 0.2756, 0.7273, 0.2362, 0.75, 0.2756, 0.7273, 0.2362, 0.7727, 0.2362, 0.75, 0.2756, 0.6818, 0.2362, 0.7045, 0.1968, 0.7273, 0.2362, 0.7045, 0.1968, 0.75, 0.1968, 0.7273, 0.2362, 0.7273, 0.2362, 0.75, 0.1968, 0.7727, 0.2362, 0.75, 0.1968, 0.7955, 0.1968, 0.7727, 0.2362, 0.6591, 0.1968, 0.6818, 0.1575, 0.7045, 0.1968, 0.6818, 0.1575, 0.7273, 0.1575, 0.7045, 0.1968, 0.7045, 0.1968, 0.7273, 0.1575, 0.75, 0.1968, 0.7273, 0.1575, 0.7727, 0.1575, 0.75, 0.1968, 0.75, 0.1968, 0.7727, 0.1575, 0.7955, 0.1968, 0.7727, 0.1575, 0.8182, 0.1575, 0.7955, 0.1968, 0.8864, 0.2756, 0.9318, 0.2756, 0.9091, 0.3149, 0.8636, 0.2362, 0.9091, 0.2362, 0.8864, 0.2756, 0.8409, 0.1968, 0.8864, 0.1968, 0.8636, 0.2362, 0.8864, 0.2756, 0.9091, 0.2362, 0.9318, 0.2756, 0.9091, 0.2362, 0.9545, 0.2362, 0.9318, 0.2756, 0.8636, 0.2362, 0.8864, 0.1968, 0.9091, 0.2362, 0.8864, 0.1968, 0.9318, 0.1968, 0.9091, 0.2362, 0.9091, 0.2362, 0.9318, 0.1968, 0.9545, 0.2362, 0.9318, 0.1968, 0.9773, 0.1968, 0.9545, 0.2362, 0.8409, 0.1968, 0.8636, 0.1575, 0.8864, 0.1968, 0.8636, 0.1575, 0.9091, 0.1575, 0.8864, 0.1968, 0.8864, 0.1968, 0.9091, 0.1575, 0.9318, 0.1968, 0.9091, 0.1575, 0.9545, 0.1575, 0.9318, 0.1968, 0.9318, 0.1968, 0.9545, 0.1575, 0.9773, 0.1968, 0.9545, 0.1575, 1.0, 0.1575, 0.9773, 0.1968, 0.1591, 0.2756, 0.2045, 0.2756, 0.1818, 0.3149, 0.1364, 0.2362, 0.1818, 0.2362, 0.1591, 0.2756, 0.1136, 0.1968, 0.1591, 0.1968, 0.1364, 0.2362, 0.1591, 0.2756, 0.1818, 0.2362, 0.2045, 0.2756, 0.1818, 0.2362, 0.2273, 0.2362, 0.2045, 0.2756, 0.1364, 0.2362, 0.1591, 0.1968, 0.1818, 0.2362, 0.1591, 0.1968, 0.2045, 0.1968, 0.1818, 0.2362, 0.1818, 0.2362, 0.2045, 0.1968, 0.2273, 0.2362, 0.2045, 0.1968, 0.25, 0.1968, 0.2273, 0.2362, 0.1136, 0.1968, 0.1364, 0.1575, 0.1591, 0.1968, 0.1364, 0.1575, 0.1818, 0.1575, 0.1591, 0.1968, 0.1591, 0.1968, 0.1818, 0.1575, 0.2045, 0.1968, 0.1818, 0.1575, 0.2273, 0.1575, 0.2045, 0.1968, 0.2045, 0.1968, 0.2273, 0.1575, 0.25, 0.1968, 0.2273, 0.1575, 0.2727, 0.1575, 0.25, 0.1968, 0.3409, 0.2756, 0.3864, 0.2756, 0.3636, 0.3149, 0.3182, 0.2362, 0.3636, 0.2362, 0.3409, 0.2756, 0.2955, 0.1968, 0.3409, 0.1968, 0.3182, 0.2362, 0.3409, 0.2756, 0.3636, 0.2362, 0.3864, 0.2756, 0.3636, 0.2362, 0.4091, 0.2362, 0.3864, 0.2756, 0.3182, 0.2362, 0.3409, 0.1968, 0.3636, 0.2362, 0.3409, 0.1968, 0.3864, 0.1968, 0.3636, 0.2362, 0.3636, 0.2362, 0.3864, 0.1968, 0.4091, 0.2362, 0.3864, 0.1968, 0.4318, 0.1968, 0.4091, 0.2362, 0.2955, 0.1968, 0.3182, 0.1575, 0.3409, 0.1968, 0.3182, 0.1575, 0.3636, 0.1575, 0.3409, 0.1968, 0.3409, 0.1968, 0.3636, 0.1575, 0.3864, 0.1968, 0.3636, 0.1575, 0.4091, 0.1575, 0.3864, 0.1968, 0.3864, 0.1968, 0.4091, 0.1575, 0.4318, 0.1968, 0.4091, 0.1575, 0.4545, 0.1575, 0.4318, 0.1968, 0.4773, 0.1181, 0.5, 0.1575, 0.4545, 0.1575, 0.5, 0.07873, 0.5227, 0.1181, 0.4773, 0.1181, 0.5227, 0.03937, 0.5455, 0.07873, 0.5, 0.07873, 0.4773, 0.1181, 0.5227, 0.1181, 0.5, 0.1575, 0.5227, 0.1181, 0.5455, 0.1575, 0.5, 0.1575, 0.5, 0.07873, 0.5455, 0.07873, 0.5227, 0.1181, 0.5455, 0.07873, 0.5682, 0.1181, 0.5227, 0.1181, 0.5227, 0.1181, 0.5682, 0.1181, 0.5455, 0.1575, 0.5682, 0.1181, 0.5909, 0.1575, 0.5455, 0.1575, 0.5227, 0.03937, 0.5682, 0.03937, 0.5455, 0.07873, 0.5682, 0.03937, 0.5909, 0.07873, 0.5455, 0.07873, 0.5455, 0.07873, 0.5909, 0.07873, 0.5682, 0.1181, 0.5909, 0.07873, 0.6136, 0.1181, 0.5682, 0.1181, 0.5682, 0.1181, 0.6136, 0.1181, 0.5909, 0.1575, 0.6136, 0.1181, 0.6364, 0.1575, 0.5909, 0.1575, 0.6591, 0.1181, 0.6818, 0.1575, 0.6364, 0.1575, 0.6818, 0.07873, 0.7045, 0.1181, 0.6591, 0.1181, 0.7045, 0.03937, 0.7273, 0.07873, 0.6818, 0.07873, 0.6591, 0.1181, 0.7045, 0.1181, 0.6818, 0.1575, 0.7045, 0.1181, 0.7273, 0.1575, 0.6818, 0.1575, 0.6818, 0.07873, 0.7273, 0.07873, 0.7045, 0.1181, 0.7273, 0.07873, 0.75, 0.1181, 0.7045, 0.1181, 0.7045, 0.1181, 0.75, 0.1181, 0.7273, 0.1575, 0.75, 0.1181, 0.7727, 0.1575, 0.7273, 0.1575, 0.7045, 0.03937, 0.75, 0.03937, 0.7273, 0.07873, 0.75, 0.03937, 0.7727, 0.07873, 0.7273, 0.07873, 0.7273, 0.07873, 0.7727, 0.07873, 0.75, 0.1181, 0.7727, 0.07873, 0.7955, 0.1181, 0.75, 0.1181, 0.75, 0.1181, 0.7955, 0.1181, 0.7727, 0.1575, 0.7955, 0.1181, 0.8182, 0.1575, 0.7727, 0.1575, 0.8409, 0.1181, 0.8636, 0.1575, 0.8182, 0.1575, 0.8636, 0.07873, 0.8864, 0.1181, 0.8409, 0.1181, 0.8864, 0.03937, 0.9091, 0.07873, 0.8636, 0.07873, 0.8409, 0.1181, 0.8864, 0.1181, 0.8636, 0.1575, 0.8864, 0.1181, 0.9091, 0.1575, 0.8636, 0.1575, 0.8636, 0.07873, 0.9091, 0.07873, 0.8864, 0.1181, 0.9091, 0.07873, 0.9318, 0.1181, 0.8864, 0.1181, 0.8864, 0.1181, 0.9318, 0.1181, 0.9091, 0.1575, 0.9318, 0.1181, 0.9545, 0.1575, 0.9091, 0.1575, 0.8864, 0.03937, 0.9318, 0.03937, 0.9091, 0.07873, 0.9318, 0.03937, 0.9545, 0.07873, 0.9091, 0.07873, 0.9091, 0.07873, 0.9545, 0.07873, 0.9318, 0.1181, 0.9545, 0.07873, 0.9773, 0.1181, 0.9318, 0.1181, 0.9318, 0.1181, 0.9773, 0.1181, 0.9545, 0.1575, 0.9773, 0.1181, 1.0, 0.1575, 0.9545, 0.1575, 0.4091, 0.1575, 0.4318, 0.1181, 0.4545, 0.1575, 0.3636, 0.1575, 0.3864, 0.1181, 0.4091, 0.1575, 0.3182, 0.1575, 0.3409, 0.1181, 0.3636, 0.1575, 0.4091, 0.1575, 0.3864, 0.1181, 0.4318, 0.1181, 0.3864, 0.1181, 0.4091, 0.07873, 0.4318, 0.1181, 0.3636, 0.1575, 0.3409, 0.1181, 0.3864, 0.1181, 0.3409, 0.1181, 0.3636, 0.07873, 0.3864, 0.1181, 0.3864, 0.1181, 0.3636, 0.07873, 0.4091, 0.07873, 0.3636, 0.07873, 0.3864, 0.03937, 0.4091, 0.07873, 0.3182, 0.1575, 0.2955, 0.1181, 0.3409, 0.1181, 0.2955, 0.1181, 0.3182, 0.07873, 0.3409, 0.1181, 0.3409, 0.1181, 0.3182, 0.07873, 0.3636, 0.07873, 0.3182, 0.07873, 0.3409, 0.03937, 0.3636, 0.07873, 0.3636, 0.07873, 0.3409, 0.03937, 0.3864, 0.03937, 0.3409, 0.03937, 0.3636, 0.0, 0.3864, 0.03937, 0.1136, 0.1181, 0.1364, 0.1575, 0.09091, 0.1575, 0.1364, 0.07873, 0.1591, 0.1181, 0.1136, 0.1181, 0.1591, 0.03937, 0.1818, 0.07873, 0.1364, 0.07873, 0.1136, 0.1181, 0.1591, 0.1181, 0.1364, 0.1575, 0.1591, 0.1181, 0.1818, 0.1575, 0.1364, 0.1575, 0.1364, 0.07873, 0.1818, 0.07873, 0.1591, 0.1181, 0.1818, 0.07873, 0.2045, 0.1181, 0.1591, 0.1181, 0.1591, 0.1181, 0.2045, 0.1181, 0.1818, 0.1575, 0.2045, 0.1181, 0.2273, 0.1575, 0.1818, 0.1575, 0.1591, 0.03937, 0.2045, 0.03937, 0.1818, 0.07873, 0.2045, 0.03937, 0.2273, 0.07873, 0.1818, 0.07873, 0.1818, 0.07873, 0.2273, 0.07873, 0.2045, 0.1181, 0.2273, 0.07873, 0.25, 0.1181, 0.2045, 0.1181, 0.2045, 0.1181, 0.25, 0.1181, 0.2273, 0.1575, 0.25, 0.1181, 0.2727, 0.1575, 0.2273, 0.1575])
me_icosphere.update()
me_cube_001 = bpy.data.meshes.new('Cube.001')
me_cube_001.from_pydata([(-1.0, -0.8094, -0.5906), (-1.0, -1.0, -0.1306), (1.0, -1.0, -0.1306), (1.0, -0.8094, -0.5906), (-1.0, -0.1101, -1.0), (-1.0, -0.6051, -0.795), (1.0, -0.6051, -0.795), (1.0, -0.1101, -1.0), (-1.0, -0.724, 0.9114), (-1.0, -0.5102, 1.0), (1.0, -0.5102, 1.0), (1.0, -0.724, 0.9114), (-1.0, -1.0, 0.4943), (-1.0, -0.9002, 0.7352), (1.0, -0.9002, 0.7352), (1.0, -1.0, 0.4943), (-1.0, 0.8211, -0.9205), (-1.0, 0.6292, -1.0), (1.0, 0.6292, -1.0), (1.0, 0.8211, -0.9205), (-1.0, 1.0, -0.6562), (-1.0, 0.9396, -0.802), (1.0, 0.9396, -0.802), (1.0, 1.0, -0.6562), (-1.0, 0.9015, 1.0), (-1.0, 1.0, 0.9015), (1.0, 1.0, 0.9015), (1.0, 0.9015, 1.0)], [], [(18, 19, 22, 23, 26, 27, 10, 11, 14, 15, 2, 3, 6, 7), (2, 1, 0, 3), (4, 7, 6, 5), (5, 6, 3, 0), (4, 5, 0, 1, 12, 13, 8, 9, 24, 25, 20, 21, 16, 17), (10, 9, 8, 11), (2, 15, 12, 1), (12, 15, 14, 13), (11, 8, 13, 14), (17, 18, 7, 4), (18, 17, 16, 19), (27, 24, 9, 10), (20, 23, 22, 21), (19, 16, 21, 22), (24, 27, 26, 25), (20, 25, 26, 23)])
_uv = me_cube_001.uv_layers.new(name='UVMap')
_uv.uv.foreach_set('vector', [0.375, 0.5464, 0.3849, 0.5224, 0.3998, 0.5076, 0.418, 0.5, 0.6127, 0.5, 0.625, 0.5123, 0.625, 0.6888, 0.6139, 0.7155, 0.5919, 0.7375, 0.5618, 0.75, 0.4837, 0.75, 0.4262, 0.7262, 0.4006, 0.7006, 0.375, 0.6388, 0.375, 0.75, 0.125, 0.75, 0.125, 0.7262, 0.375, 0.7262, 0.125, 0.6388, 0.375, 0.6388, 0.375, 0.7006, 0.125, 0.7006, 0.125, 0.7006, 0.375, 0.7006, 0.375, 0.7262, 0.125, 0.7262, 0.375, 0.1112, 0.4006, 0.04936, 0.4262, 0.02382, 0.4837, 0.0, 0.5618, 0.0, 0.5919, 0.01247, 0.6139, 0.0345, 0.625, 0.06122, 0.625, 0.2377, 0.6127, 0.25, 0.418, 0.25, 0.3998, 0.2424, 0.3849, 0.2276, 0.375, 0.2036, 0.625, 0.75, 0.625, 1.0, 0.6139, 1.0, 0.6139, 0.75, 0.4837, 0.75, 0.5618, 0.75, 0.5618, 1.0, 0.4837, 1.0, 0.5618, 1.0, 0.5618, 0.75, 0.5919, 0.75, 0.5919, 1.0, 0.6139, 0.75, 0.6139, 1.0, 0.5919, 1.0, 0.5919, 0.75, 0.125, 0.5464, 0.375, 0.5464, 0.375, 0.6388, 0.125, 0.6388, 0.375, 0.5464, 0.125, 0.5464, 0.125, 0.5224, 0.375, 0.5224, 0.625, 0.5123, 0.875, 0.5123, 0.875, 0.6888, 0.625, 0.6888, 0.125, 0.5, 0.375, 0.5, 0.375, 0.5076, 0.125, 0.5076, 0.375, 0.5224, 0.125, 0.5224, 0.125, 0.5076, 0.375, 0.5076, 0.625, 0.25, 0.625, 0.5, 0.6127, 0.5, 0.6127, 0.25, 0.418, 0.25, 0.6127, 0.25, 0.6127, 0.5, 0.418, 0.5])
me_cube_001.update()
me_cylinder_002 = bpy.data.meshes.new('Cylinder.002')
me_cylinder_002.from_pydata([(8.872e-08, 1.0, -2.377), (-3.166e-08, 1.0, 2.377), (0.3827, 0.9239, -2.377), (0.3827, 0.9239, 2.377), (0.7071, 0.7071, -2.377), (0.7071, 0.7071, 2.377), (0.9239, 0.3827, -2.377), (0.9239, 0.3827, 2.377), (1.0, -7.451e-09, -2.377), (1.0, -7.451e-09, 2.377), (0.9239, -0.3827, -2.377), (0.9239, -0.3827, 2.377), (0.7071, -0.7071, -2.377), (0.7071, -0.7071, 2.377), (0.3827, -0.9239, -2.377), (0.3827, -0.9239, 2.377), (8.872e-08, -1.0, -2.377), (-3.166e-08, -1.0, 2.377), (-0.3827, -0.9239, -2.377), (-0.3827, -0.9239, 2.377), (-0.7071, -0.7071, -2.377), (-0.7071, -0.7071, 2.377), (-0.9239, -0.3827, -2.377), (-0.9239, -0.3827, 2.377), (-1.0, -7.451e-09, -2.377), (-1.0, -7.451e-09, 2.377), (-0.9239, 0.3827, -2.377), (-0.9239, 0.3827, 2.377), (-0.7071, 0.7071, -2.377), (-0.7071, 0.7071, 2.377), (-0.3827, 0.9239, -2.377), (-0.3827, 0.9239, 2.377)], [], [(0, 1, 3, 2), (2, 3, 5, 4), (4, 5, 7, 6), (6, 7, 9, 8), (8, 9, 11, 10), (10, 11, 13, 12), (12, 13, 15, 14), (14, 15, 17, 16), (16, 17, 19, 18), (18, 19, 21, 20), (20, 21, 23, 22), (22, 23, 25, 24), (24, 25, 27, 26), (26, 27, 29, 28), (3, 1, 31, 29, 27, 25, 23, 21, 19, 17, 15, 13, 11, 9, 7, 5), (28, 29, 31, 30), (30, 31, 1, 0), (0, 2, 4, 6, 8, 10, 12, 14, 16, 18, 20, 22, 24, 26, 28, 30)])
_uv = me_cylinder_002.uv_layers.new(name='UVMap')
_uv.uv.foreach_set('vector', [1.0, 0.5, 1.0, 1.0, 0.9375, 1.0, 0.9375, 0.5, 0.9375, 0.5, 0.9375, 1.0, 0.875, 1.0, 0.875, 0.5, 0.875, 0.5, 0.875, 1.0, 0.8125, 1.0, 0.8125, 0.5, 0.8125, 0.5, 0.8125, 1.0, 0.75, 1.0, 0.75, 0.5, 0.75, 0.5, 0.75, 1.0, 0.6875, 1.0, 0.6875, 0.5, 0.6875, 0.5, 0.6875, 1.0, 0.625, 1.0, 0.625, 0.5, 0.625, 0.5, 0.625, 1.0, 0.5625, 1.0, 0.5625, 0.5, 0.5625, 0.5, 0.5625, 1.0, 0.5, 1.0, 0.5, 0.5, 0.5, 0.5, 0.5, 1.0, 0.4375, 1.0, 0.4375, 0.5, 0.4375, 0.5, 0.4375, 1.0, 0.375, 1.0, 0.375, 0.5, 0.375, 0.5, 0.375, 1.0, 0.3125, 1.0, 0.3125, 0.5, 0.3125, 0.5, 0.3125, 1.0, 0.25, 1.0, 0.25, 0.5, 0.25, 0.5, 0.25, 1.0, 0.1875, 1.0, 0.1875, 0.5, 0.1875, 0.5, 0.1875, 1.0, 0.125, 1.0, 0.125, 0.5, 0.3418, 0.4717, 0.25, 0.49, 0.1582, 0.4717, 0.08029, 0.4197, 0.02827, 0.3418, 0.01, 0.25, 0.02827, 0.1582, 0.08029, 0.08029, 0.1582, 0.02827, 0.25, 0.01, 0.3418, 0.02827, 0.4197, 0.08029, 0.4717, 0.1582, 0.49, 0.25, 0.4717, 0.3418, 0.4197, 0.4197, 0.125, 0.5, 0.125, 1.0, 0.0625, 1.0, 0.0625, 0.5, 0.0625, 0.5, 0.0625, 1.0, 0.0, 1.0, 0.0, 0.5, 0.75, 0.49, 0.8418, 0.4717, 0.9197, 0.4197, 0.9717, 0.3418, 0.99, 0.25, 0.9717, 0.1582, 0.9197, 0.08029, 0.8418, 0.02827, 0.75, 0.01, 0.6582, 0.02827, 0.5803, 0.08029, 0.5283, 0.1582, 0.51, 0.25, 0.5283, 0.3418, 0.5803, 0.4197, 0.6582, 0.4717])
me_cylinder_002.update()
me_cylinder_006 = bpy.data.meshes.new('Cylinder.006')
me_cylinder_006.from_pydata([(8.872e-08, 1.0, -2.377), (-3.166e-08, 1.0, 2.377), (0.3827, 0.9239, -2.377), (0.3827, 0.9239, 2.377), (0.7071, 0.7071, -2.377), (0.7071, 0.7071, 2.377), (0.9239, 0.3827, -2.377), (0.9239, 0.3827, 2.377), (1.0, -7.451e-09, -2.377), (1.0, -7.451e-09, 2.377), (0.9239, -0.3827, -2.377), (0.9239, -0.3827, 2.377), (0.7071, -0.7071, -2.377), (0.7071, -0.7071, 2.377), (0.3827, -0.9239, -2.377), (0.3827, -0.9239, 2.377), (8.872e-08, -1.0, -2.377), (-3.166e-08, -1.0, 2.377), (-0.3827, -0.9239, -2.377), (-0.3827, -0.9239, 2.377), (-0.7071, -0.7071, -2.377), (-0.7071, -0.7071, 2.377), (-0.9239, -0.3827, -2.377), (-0.9239, -0.3827, 2.377), (-1.0, -7.451e-09, -2.377), (-1.0, -7.451e-09, 2.377), (-1.068, 0.1911, -2.377), (-1.068, 0.1911, 2.377), (-0.7071, 0.7071, -2.377), (-0.7071, 0.7071, 2.377), (-0.2085, 1.091, -2.377), (-0.2085, 1.091, 2.377), (-1.485, 2.499, -2.377), (-1.485, 2.499, 2.377), (-1.103, 2.423, -2.377), (-1.103, 2.423, 2.377), (-0.7783, 2.207, -2.377), (-0.7783, 2.207, 2.377), (-0.5615, 1.882, -2.377), (-0.5615, 1.882, 2.377), (-0.4854, 1.499, -2.377), (-0.4854, 1.499, 2.377), (-0.3873, 1.284, -2.377), (-0.3873, 1.284, 2.377), (-0.7783, 0.7923, -2.377), (-0.7783, 0.7923, 2.377), (-1.247, 0.384, -2.377), (-1.247, 0.384, 2.377), (-1.485, 0.4995, -2.377), (-1.485, 0.4995, 2.377), (-1.868, 0.5756, -2.377), (-1.868, 0.5756, 2.377), (-2.193, 0.7923, -2.377), (-2.193, 0.7923, 2.377), (-2.409, 1.117, -2.377), (-2.409, 1.117, 2.377), (-2.485, 1.499, -2.377), (-2.485, 1.499, 2.377), (-2.409, 1.882, -2.377), (-2.409, 1.882, 2.377), (-2.193, 2.207, -2.377), (-2.193, 2.207, 2.377), (-1.868, 2.423, -2.377), (-1.868, 2.423, 2.377)], [], [(0, 1, 3, 2), (2, 3, 5, 4), (4, 5, 7, 6), (6, 7, 9, 8), (8, 9, 11, 10), (10, 11, 13, 12), (12, 13, 15, 14), (14, 15, 17, 16), (16, 17, 19, 18), (18, 19, 21, 20), (20, 21, 23, 22), (22, 23, 25, 24), (24, 25, 27, 26), (43, 45, 29, 31), (3, 1, 31, 29, 27, 25, 23, 21, 19, 17, 15, 13, 11, 9, 7, 5), (42, 43, 31, 30), (30, 31, 1, 0), (0, 2, 4, 6, 8, 10, 12, 14, 16, 18, 20, 22, 24, 26, 28, 30), (32, 33, 35, 34), (34, 35, 37, 36), (36, 37, 39, 38), (38, 39, 41, 40), (40, 41, 43, 42), (44, 42, 30, 28), (46, 44, 28, 26), (46, 47, 49, 48), (48, 49, 51, 50), (50, 51, 53, 52), (52, 53, 55, 54), (54, 55, 57, 56), (56, 57, 59, 58), (58, 59, 61, 60), (35, 33, 63, 61, 59, 57, 55, 53, 51, 49, 47, 45, 43, 41, 39, 37), (60, 61, 63, 62), (62, 63, 33, 32), (32, 34, 36, 38, 40, 42, 44, 46, 48, 50, 52, 54, 56, 58, 60, 62), (45, 47, 27, 29), (47, 46, 26, 27)])
_uv = me_cylinder_006.uv_layers.new(name='UVMap')
_uv.uv.foreach_set('vector', [1.0, 0.5, 1.0, 1.0, 0.9375, 1.0, 0.9375, 0.5, 0.9375, 0.5, 0.9375, 1.0, 0.875, 1.0, 0.875, 0.5, 0.875, 0.5, 0.875, 1.0, 0.8125, 1.0, 0.8125, 0.5, 0.8125, 0.5, 0.8125, 1.0, 0.75, 1.0, 0.75, 0.5, 0.75, 0.5, 0.75, 1.0, 0.6875, 1.0, 0.6875, 0.5, 0.6875, 0.5, 0.6875, 1.0, 0.625, 1.0, 0.625, 0.5, 0.625, 0.5, 0.625, 1.0, 0.5625, 1.0, 0.5625, 0.5, 0.5625, 0.5, 0.5625, 1.0, 0.5, 1.0, 0.5, 0.5, 0.5, 0.5, 0.5, 1.0, 0.4375, 1.0, 0.4375, 0.5, 0.4375, 0.5, 0.4375, 1.0, 0.375, 1.0, 0.375, 0.5, 0.375, 0.5, 0.375, 1.0, 0.3125, 1.0, 0.3125, 0.5, 0.3125, 0.5, 0.3125, 1.0, 0.25, 1.0, 0.25, 0.5, 0.25, 0.5, 0.25, 1.0, 0.1875, 1.0, 0.1875, 0.5, 0.4717, 0.1582, 0.4197, 0.08029, 0.08029, 0.4197, 0.1582, 0.4717, 0.3418, 0.4717, 0.25, 0.49, 0.1582, 0.4717, 0.08029, 0.4197, 0.02827, 0.3418, 0.01, 0.25, 0.02827, 0.1582, 0.08029, 0.08029, 0.1582, 0.02827, 0.25, 0.01, 0.3418, 0.02827, 0.4197, 0.08029, 0.4717, 0.1582, 0.49, 0.25, 0.4717, 0.3418, 0.4197, 0.4197, 0.6875, 0.5, 0.6875, 1.0, 0.0625, 1.0, 0.0625, 0.5, 0.0625, 0.5, 0.0625, 1.0, 0.0, 1.0, 0.0, 0.5, 0.75, 0.49, 0.8418, 0.4717, 0.9197, 0.4197, 0.9717, 0.3418, 0.99, 0.25, 0.9717, 0.1582, 0.9197, 0.08029, 0.8418, 0.02827, 0.75, 0.01, 0.6582, 0.02827, 0.5803, 0.08029, 0.5283, 0.1582, 0.51, 0.25, 0.5283, 0.3418, 0.5803, 0.4197, 0.6582, 0.4717, 1.0, 0.5, 1.0, 1.0, 0.9375, 1.0, 0.9375, 0.5, 0.9375, 0.5, 0.9375, 1.0, 0.875, 1.0, 0.875, 0.5, 0.875, 0.5, 0.875, 1.0, 0.8125, 1.0, 0.8125, 0.5, 0.8125, 0.5, 0.8125, 1.0, 0.75, 1.0, 0.75, 0.5, 0.75, 0.5, 0.75, 1.0, 0.6875, 1.0, 0.6875, 0.5, 0.9197, 0.08029, 0.9717, 0.1582, 0.6582, 0.4717, 0.5803, 0.4197, 0.8418, 0.02827, 0.9197, 0.08029, 0.5803, 0.4197, 0.5283, 0.3418, 0.5625, 0.5, 0.5625, 1.0, 0.5, 1.0, 0.5, 0.5, 0.5, 0.5, 0.5, 1.0, 0.4375, 1.0, 0.4375, 0.5, 0.4375, 0.5, 0.4375, 1.0, 0.375, 1.0, 0.375, 0.5, 0.375, 0.5, 0.375, 1.0, 0.3125, 1.0, 0.3125, 0.5, 0.3125, 0.5, 0.3125, 1.0, 0.25, 1.0, 0.25, 0.5, 0.25, 0.5, 0.25, 1.0, 0.1875, 1.0, 0.1875, 0.5, 0.1875, 0.5, 0.1875, 1.0, 0.125, 1.0, 0.125, 0.5, 0.3418, 0.4717, 0.25, 0.49, 0.1582, 0.4717, 0.08029, 0.4197, 0.02827, 0.3418, 0.01, 0.25, 0.02827, 0.1582, 0.08029, 0.08029, 0.1582, 0.02827, 0.25, 0.01, 0.3418, 0.02827, 0.4197, 0.08029, 0.4717, 0.1582, 0.49, 0.25, 0.4717, 0.3418, 0.4197, 0.4197, 0.125, 0.5, 0.125, 1.0, 0.0625, 1.0, 0.0625, 0.5, 0.0625, 0.5, 0.0625, 1.0, 0.0, 1.0, 0.0, 0.5, 0.75, 0.49, 0.8418, 0.4717, 0.9197, 0.4197, 0.9717, 0.3418, 0.99, 0.25, 0.9717, 0.1582, 0.9197, 0.08029, 0.8418, 0.02827, 0.75, 0.01, 0.6582, 0.02827, 0.5803, 0.08029, 0.5283, 0.1582, 0.51, 0.25, 0.5283, 0.3418, 0.5803, 0.4197, 0.6582, 0.4717, 0.4197, 0.08029, 0.3418, 0.02827, 0.02827, 0.3418, 0.08029, 0.4197, 0.5625, 1.0, 0.5625, 0.5, 0.1875, 0.5, 0.1875, 1.0])
me_cylinder_006.update()
me_cylinder_007 = bpy.data.meshes.new('Cylinder.007')
me_cylinder_007.from_pydata([(8.872e-08, 1.0, -2.377), (-3.166e-08, 1.0, 2.377), (0.3827, 0.9239, -2.377), (0.3827, 0.9239, 2.377), (0.7071, 0.7071, -2.377), (0.7071, 0.7071, 2.377), (0.9239, 0.3827, -2.377), (0.9239, 0.3827, 2.377), (1.0, -7.451e-09, -2.377), (1.0, -7.451e-09, 2.377), (0.9239, -0.3827, -2.377), (0.9239, -0.3827, 2.377), (0.7071, -0.7071, -2.377), (0.7071, -0.7071, 2.377), (0.3827, -0.9239, -2.377), (0.3827, -0.9239, 2.377), (8.872e-08, -1.0, -2.377), (-3.166e-08, -1.0, 2.377), (-0.3827, -0.9239, -2.377), (-0.3827, -0.9239, 2.377), (-0.7071, -0.7071, -2.377), (-0.7071, -0.7071, 2.377), (-0.9239, -0.3827, -2.377), (-0.9239, -0.3827, 2.377), (-1.0, -7.451e-09, -2.377), (-1.0, -7.451e-09, 2.377), (-1.068, 0.1911, -2.377), (-1.068, 0.1911, 2.377), (-0.7071, 0.7071, -2.377), (-0.7071, 0.7071, 2.377), (-0.2085, 1.091, -2.377), (-0.2085, 1.091, 2.377), (-1.485, 2.499, -2.377), (-1.485, 2.499, 2.377), (-1.103, 2.423, -2.377), (-1.103, 2.423, 2.377), (-0.7783, 2.207, -2.377), (-0.7783, 2.207, 2.377), (-0.5615, 1.882, -2.377), (-0.5615, 1.882, 2.377), (-0.4854, 1.499, -2.377), (-0.4854, 1.499, 2.377), (-0.3873, 1.284, -2.377), (-0.3873, 1.284, 2.377), (-0.7783, 0.7923, -2.377), (-0.7783, 0.7923, 2.377), (-1.247, 0.384, -2.377), (-1.247, 0.384, 2.377), (-1.485, 0.4995, -2.377), (-1.485, 0.4995, 2.377), (-1.868, 0.5756, -2.377), (-1.868, 0.5756, 2.377), (-2.193, 0.7923, -2.377), (-2.193, 0.7923, 2.377), (-2.409, 1.117, -2.377), (-2.409, 1.117, 2.377), (-2.485, 1.499, -2.377), (-2.485, 1.499, 2.377), (-2.409, 1.882, -2.377), (-2.409, 1.882, 2.377), (-2.193, 2.207, -2.377), (-2.193, 2.207, 2.377), (-1.868, 2.423, -2.377), (-1.868, 2.423, 2.377)], [], [(0, 1, 3, 2), (2, 3, 5, 4), (4, 5, 7, 6), (6, 7, 9, 8), (8, 9, 11, 10), (10, 11, 13, 12), (12, 13, 15, 14), (14, 15, 17, 16), (16, 17, 19, 18), (18, 19, 21, 20), (20, 21, 23, 22), (22, 23, 25, 24), (24, 25, 27, 26), (43, 45, 29, 31), (3, 1, 31, 29, 27, 25, 23, 21, 19, 17, 15, 13, 11, 9, 7, 5), (42, 43, 31, 30), (30, 31, 1, 0), (0, 2, 4, 6, 8, 10, 12, 14, 16, 18, 20, 22, 24, 26, 28, 30), (32, 33, 35, 34), (34, 35, 37, 36), (36, 37, 39, 38), (38, 39, 41, 40), (40, 41, 43, 42), (44, 42, 30, 28), (46, 44, 28, 26), (46, 47, 49, 48), (48, 49, 51, 50), (50, 51, 53, 52), (52, 53, 55, 54), (54, 55, 57, 56), (56, 57, 59, 58), (58, 59, 61, 60), (35, 33, 63, 61, 59, 57, 55, 53, 51, 49, 47, 45, 43, 41, 39, 37), (60, 61, 63, 62), (62, 63, 33, 32), (32, 34, 36, 38, 40, 42, 44, 46, 48, 50, 52, 54, 56, 58, 60, 62), (45, 47, 27, 29), (47, 46, 26, 27)])
_uv = me_cylinder_007.uv_layers.new(name='UVMap')
_uv.uv.foreach_set('vector', [1.0, 0.5, 1.0, 1.0, 0.9375, 1.0, 0.9375, 0.5, 0.9375, 0.5, 0.9375, 1.0, 0.875, 1.0, 0.875, 0.5, 0.875, 0.5, 0.875, 1.0, 0.8125, 1.0, 0.8125, 0.5, 0.8125, 0.5, 0.8125, 1.0, 0.75, 1.0, 0.75, 0.5, 0.75, 0.5, 0.75, 1.0, 0.6875, 1.0, 0.6875, 0.5, 0.6875, 0.5, 0.6875, 1.0, 0.625, 1.0, 0.625, 0.5, 0.625, 0.5, 0.625, 1.0, 0.5625, 1.0, 0.5625, 0.5, 0.5625, 0.5, 0.5625, 1.0, 0.5, 1.0, 0.5, 0.5, 0.5, 0.5, 0.5, 1.0, 0.4375, 1.0, 0.4375, 0.5, 0.4375, 0.5, 0.4375, 1.0, 0.375, 1.0, 0.375, 0.5, 0.375, 0.5, 0.375, 1.0, 0.3125, 1.0, 0.3125, 0.5, 0.3125, 0.5, 0.3125, 1.0, 0.25, 1.0, 0.25, 0.5, 0.25, 0.5, 0.25, 1.0, 0.1875, 1.0, 0.1875, 0.5, 0.4717, 0.1582, 0.4197, 0.08029, 0.08029, 0.4197, 0.1582, 0.4717, 0.3418, 0.4717, 0.25, 0.49, 0.1582, 0.4717, 0.08029, 0.4197, 0.02827, 0.3418, 0.01, 0.25, 0.02827, 0.1582, 0.08029, 0.08029, 0.1582, 0.02827, 0.25, 0.01, 0.3418, 0.02827, 0.4197, 0.08029, 0.4717, 0.1582, 0.49, 0.25, 0.4717, 0.3418, 0.4197, 0.4197, 0.6875, 0.5, 0.6875, 1.0, 0.0625, 1.0, 0.0625, 0.5, 0.0625, 0.5, 0.0625, 1.0, 0.0, 1.0, 0.0, 0.5, 0.75, 0.49, 0.8418, 0.4717, 0.9197, 0.4197, 0.9717, 0.3418, 0.99, 0.25, 0.9717, 0.1582, 0.9197, 0.08029, 0.8418, 0.02827, 0.75, 0.01, 0.6582, 0.02827, 0.5803, 0.08029, 0.5283, 0.1582, 0.51, 0.25, 0.5283, 0.3418, 0.5803, 0.4197, 0.6582, 0.4717, 1.0, 0.5, 1.0, 1.0, 0.9375, 1.0, 0.9375, 0.5, 0.9375, 0.5, 0.9375, 1.0, 0.875, 1.0, 0.875, 0.5, 0.875, 0.5, 0.875, 1.0, 0.8125, 1.0, 0.8125, 0.5, 0.8125, 0.5, 0.8125, 1.0, 0.75, 1.0, 0.75, 0.5, 0.75, 0.5, 0.75, 1.0, 0.6875, 1.0, 0.6875, 0.5, 0.9197, 0.08029, 0.9717, 0.1582, 0.6582, 0.4717, 0.5803, 0.4197, 0.8418, 0.02827, 0.9197, 0.08029, 0.5803, 0.4197, 0.5283, 0.3418, 0.5625, 0.5, 0.5625, 1.0, 0.5, 1.0, 0.5, 0.5, 0.5, 0.5, 0.5, 1.0, 0.4375, 1.0, 0.4375, 0.5, 0.4375, 0.5, 0.4375, 1.0, 0.375, 1.0, 0.375, 0.5, 0.375, 0.5, 0.375, 1.0, 0.3125, 1.0, 0.3125, 0.5, 0.3125, 0.5, 0.3125, 1.0, 0.25, 1.0, 0.25, 0.5, 0.25, 0.5, 0.25, 1.0, 0.1875, 1.0, 0.1875, 0.5, 0.1875, 0.5, 0.1875, 1.0, 0.125, 1.0, 0.125, 0.5, 0.3418, 0.4717, 0.25, 0.49, 0.1582, 0.4717, 0.08029, 0.4197, 0.02827, 0.3418, 0.01, 0.25, 0.02827, 0.1582, 0.08029, 0.08029, 0.1582, 0.02827, 0.25, 0.01, 0.3418, 0.02827, 0.4197, 0.08029, 0.4717, 0.1582, 0.49, 0.25, 0.4717, 0.3418, 0.4197, 0.4197, 0.125, 0.5, 0.125, 1.0, 0.0625, 1.0, 0.0625, 0.5, 0.0625, 0.5, 0.0625, 1.0, 0.0, 1.0, 0.0, 0.5, 0.75, 0.49, 0.8418, 0.4717, 0.9197, 0.4197, 0.9717, 0.3418, 0.99, 0.25, 0.9717, 0.1582, 0.9197, 0.08029, 0.8418, 0.02827, 0.75, 0.01, 0.6582, 0.02827, 0.5803, 0.08029, 0.5283, 0.1582, 0.51, 0.25, 0.5283, 0.3418, 0.5803, 0.4197, 0.6582, 0.4717, 0.4197, 0.08029, 0.3418, 0.02827, 0.02827, 0.3418, 0.08029, 0.4197, 0.5625, 1.0, 0.5625, 0.5, 0.1875, 0.5, 0.1875, 1.0])
me_cylinder_007.update()
me_cylinder_008 = bpy.data.meshes.new('Cylinder.008')
me_cylinder_008.from_pydata([(2.609e-08, 1.0, -1.51), (0.3827, 0.9239, -1.51), (0.7071, 0.7071, -1.51), (0.9239, 0.3827, -1.51), (1.0, -3.054e-09, -1.51), (0.9239, -0.3827, -1.51), (0.7071, -0.7071, -1.51), (0.3827, -0.9239, -1.51), (2.609e-08, -1.0, -1.51), (-0.3827, -0.9239, -1.51), (-0.7071, -0.7071, -1.51), (-0.9239, -0.3827, -1.51), (-1.0, -3.054e-09, -1.51), (-0.9239, 0.3827, -1.51), (-0.7071, 0.7071, -1.51), (-0.3827, 0.9239, -1.51), (-7.058e-08, 1.0, 1.701), (0.3827, 0.9239, 1.701), (0.7071, 0.7071, 1.701), (0.9239, 0.3827, 1.701), (1.0, -3.054e-09, 1.701), (0.9239, -0.3827, 1.701), (0.7071, -0.7071, 1.701), (0.3827, -0.9239, 1.701), (-7.058e-08, -1.0, 1.701), (-0.3827, -0.9239, 1.701), (-0.7071, -0.7071, 1.701), (-0.9239, -0.3827, 1.701), (-1.0, -3.054e-09, 1.701), (-0.9239, 0.3827, 1.701), (-0.7071, 0.7071, 1.701), (-0.3827, 0.9239, 1.701), (0.2788, 0.6731, 1.803), (-3.153e-08, 0.7286, 1.803), (0.5152, 0.5152, 1.803), (0.6731, 0.2788, 1.803), (0.7286, -6.087e-09, 1.803), (0.6731, -0.2788, 1.803), (0.5152, -0.5152, 1.803), (0.2788, -0.6731, 1.803), (-3.153e-08, -0.7286, 1.803), (-0.2788, -0.6731, 1.803), (-0.5152, -0.5152, 1.803), (-0.6731, -0.2788, 1.803), (-0.7286, -6.087e-09, 1.803), (-0.6731, 0.2788, 1.803), (-0.5152, 0.5152, 1.803), (-0.2788, 0.6731, 1.803), (-3.153e-08, 0.7286, 1.803), (8.24e-10, 0.5271, 1.046), (0.2017, 0.487, 1.046), (0.2788, 0.6731, 1.803), (0.3727, 0.3727, 1.046), (0.5152, 0.5152, 1.803), (0.487, 0.2017, 1.046), (0.6731, 0.2788, 1.803), (0.5271, -6.779e-09, 1.046), (0.7286, -6.087e-09, 1.803), (0.487, -0.2017, 1.046), (0.6731, -0.2788, 1.803), (0.3727, -0.3727, 1.046), (0.5152, -0.5152, 1.803), (0.2017, -0.487, 1.046), (0.2788, -0.6731, 1.803), (8.24e-10, -0.5271, 1.046), (-3.153e-08, -0.7286, 1.803), (-0.2017, -0.487, 1.046), (-0.2788, -0.6731, 1.803), (-0.3727, -0.3727, 1.046), (-0.5152, -0.5152, 1.803), (-0.487, -0.2017, 1.046), (-0.6731, -0.2788, 1.803), (-0.5271, -6.779e-09, 1.046), (-0.7286, -6.087e-09, 1.803), (-0.487, 0.2017, 1.046), (-0.6731, 0.2788, 1.803), (-0.3727, 0.3727, 1.046), (-0.5152, 0.5152, 1.803), (-0.2017, 0.487, 1.046), (-0.2788, 0.6731, 1.803)], [], [(16, 33, 32, 17), (17, 32, 34, 18), (18, 34, 35, 19), (19, 35, 36, 20), (20, 36, 37, 21), (21, 37, 38, 22), (22, 38, 39, 23), (23, 39, 40, 24), (24, 40, 41, 25), (25, 41, 42, 26), (26, 42, 43, 27), (27, 43, 44, 28), (28, 44, 45, 29), (29, 45, 46, 30), (79, 48, 33, 47), (30, 46, 47, 31), (31, 47, 33, 16), (0, 1, 2, 3, 4, 5, 6, 7, 8, 9, 10, 11, 12, 13, 14, 15), (15, 31, 16, 0), (14, 30, 31, 15), (13, 29, 30, 14), (12, 28, 29, 13), (11, 27, 28, 12), (10, 26, 27, 11), (9, 25, 26, 10), (8, 24, 25, 9), (7, 23, 24, 8), (6, 22, 23, 7), (5, 21, 22, 6), (4, 20, 21, 5), (3, 19, 20, 4), (2, 18, 19, 3), (1, 17, 18, 2), (0, 16, 17, 1), (50, 49, 78, 76, 74, 72, 70, 68, 66, 64, 62, 60, 58, 56, 54, 52), (53, 55, 35, 34), (55, 57, 36, 35), (57, 59, 37, 36), (59, 61, 38, 37), (61, 63, 39, 38), (63, 65, 40, 39), (65, 67, 41, 40), (67, 69, 42, 41), (69, 71, 43, 42), (71, 73, 44, 43), (73, 75, 45, 44), (75, 77, 46, 45), (77, 79, 47, 46), (51, 53, 34, 32), (51, 48, 49, 50), (53, 51, 50, 52), (55, 53, 52, 54), (57, 55, 54, 56), (59, 57, 56, 58), (61, 59, 58, 60), (63, 61, 60, 62), (65, 63, 62, 64), (67, 65, 64, 66), (69, 67, 66, 68), (71, 69, 68, 70), (73, 71, 70, 72), (75, 73, 72, 74), (77, 75, 74, 76), (79, 77, 76, 78), (48, 79, 78, 49), (48, 51, 32, 33)])
_uv = me_cylinder_008.uv_layers.new(name='UVMap')
_uv.uv.foreach_set('vector', [1.0, 0.75, 1.0, 1.0, 0.9375, 1.0, 0.9375, 0.75, 0.9375, 0.75, 0.9375, 1.0, 0.875, 1.0, 0.875, 0.75, 0.875, 0.75, 0.875, 1.0, 0.8125, 1.0, 0.8125, 0.75, 0.8125, 0.75, 0.8125, 1.0, 0.75, 1.0, 0.75, 0.75, 0.75, 0.75, 0.75, 1.0, 0.6875, 1.0, 0.6875, 0.75, 0.6875, 0.75, 0.6875, 1.0, 0.625, 1.0, 0.625, 0.75, 0.625, 0.75, 0.625, 1.0, 0.5625, 1.0, 0.5625, 0.75, 0.5625, 0.75, 0.5625, 1.0, 0.5, 1.0, 0.5, 0.75, 0.5, 0.75, 0.5, 1.0, 0.4375, 1.0, 0.4375, 0.75, 0.4375, 0.75, 0.4375, 1.0, 0.375, 1.0, 0.375, 0.75, 0.375, 0.75, 0.375, 1.0, 0.3125, 1.0, 0.3125, 0.75, 0.3125, 0.75, 0.3125, 1.0, 0.25, 1.0, 0.25, 0.75, 0.25, 0.75, 0.25, 1.0, 0.1875, 1.0, 0.1875, 0.75, 0.1875, 0.75, 0.1875, 1.0, 0.125, 1.0, 0.125, 0.75, 0.1582, 0.4717, 0.25, 0.49, 0.25, 0.49, 0.1582, 0.4717, 0.125, 0.75, 0.125, 1.0, 0.0625, 1.0, 0.0625, 0.75, 0.0625, 0.75, 0.0625, 1.0, 0.0, 1.0, 0.0, 0.75, 0.75, 0.49, 0.8418, 0.4717, 0.9197, 0.4197, 0.9717, 0.3418, 0.99, 0.25, 0.9717, 0.1582, 0.9197, 0.08029, 0.8418, 0.02827, 0.75, 0.01, 0.6582, 0.02827, 0.5803, 0.08029, 0.5283, 0.1582, 0.51, 0.25, 0.5283, 0.3418, 0.5803, 0.4197, 0.6582, 0.4717, 0.0625, 0.5, 0.0625, 0.75, 0.0, 0.75, 0.0, 0.5, 0.125, 0.5, 0.125, 0.75, 0.0625, 0.75, 0.0625, 0.5, 0.1875, 0.5, 0.1875, 0.75, 0.125, 0.75, 0.125, 0.5, 0.25, 0.5, 0.25, 0.75, 0.1875, 0.75, 0.1875, 0.5, 0.3125, 0.5, 0.3125, 0.75, 0.25, 0.75, 0.25, 0.5, 0.375, 0.5, 0.375, 0.75, 0.3125, 0.75, 0.3125, 0.5, 0.4375, 0.5, 0.4375, 0.75, 0.375, 0.75, 0.375, 0.5, 0.5, 0.5, 0.5, 0.75, 0.4375, 0.75, 0.4375, 0.5, 0.5625, 0.5, 0.5625, 0.75, 0.5, 0.75, 0.5, 0.5, 0.625, 0.5, 0.625, 0.75, 0.5625, 0.75, 0.5625, 0.5, 0.6875, 0.5, 0.6875, 0.75, 0.625, 0.75, 0.625, 0.5, 0.75, 0.5, 0.75, 0.75, 0.6875, 0.75, 0.6875, 0.5, 0.8125, 0.5, 0.8125, 0.75, 0.75, 0.75, 0.75, 0.5, 0.875, 0.5, 0.875, 0.75, 0.8125, 0.75, 0.8125, 0.5, 0.9375, 0.5, 0.9375, 0.75, 0.875, 0.75, 0.875, 0.5, 1.0, 0.5, 1.0, 0.75, 0.9375, 0.75, 0.9375, 0.5, 0.3164, 0.4104, 0.25, 0.4236, 0.1836, 0.4104, 0.1272, 0.3728, 0.08959, 0.3164, 0.07637, 0.25, 0.08959, 0.1836, 0.1272, 0.1272, 0.1836, 0.08959, 0.25, 0.07637, 0.3164, 0.08959, 0.3728, 0.1272, 0.4104, 0.1836, 0.4236, 0.25, 0.4104, 0.3164, 0.3728, 0.3728, 0.4197, 0.4197, 0.4717, 0.3418, 0.4717, 0.3418, 0.4197, 0.4197, 0.4717, 0.3418, 0.49, 0.25, 0.49, 0.25, 0.4717, 0.3418, 0.49, 0.25, 0.4717, 0.1582, 0.4717, 0.1582, 0.49, 0.25, 0.4717, 0.1582, 0.4197, 0.08029, 0.4197, 0.08029, 0.4717, 0.1582, 0.4197, 0.08029, 0.3418, 0.02827, 0.3418, 0.02827, 0.4197, 0.08029, 0.3418, 0.02827, 0.25, 0.01, 0.25, 0.01, 0.3418, 0.02827, 0.25, 0.01, 0.1582, 0.02827, 0.1582, 0.02827, 0.25, 0.01, 0.1582, 0.02827, 0.08029, 0.08029, 0.08029, 0.08029, 0.1582, 0.02827, 0.08029, 0.08029, 0.02827, 0.1582, 0.02827, 0.1582, 0.08029, 0.08029, 0.02827, 0.1582, 0.01, 0.25, 0.01, 0.25, 0.02827, 0.1582, 0.01, 0.25, 0.02827, 0.3418, 0.02827, 0.3418, 0.01, 0.25, 0.02827, 0.3418, 0.08029, 0.4197, 0.08029, 0.4197, 0.02827, 0.3418, 0.08029, 0.4197, 0.1582, 0.4717, 0.1582, 0.4717, 0.08029, 0.4197, 0.3418, 0.4717, 0.4197, 0.4197, 0.4197, 0.4197, 0.3418, 0.4717, 0.3418, 0.4717, 0.25, 0.49, 0.25, 0.4236, 0.3164, 0.4104, 0.4197, 0.4197, 0.3418, 0.4717, 0.3164, 0.4104, 0.3728, 0.3728, 0.4717, 0.3418, 0.4197, 0.4197, 0.3728, 0.3728, 0.4104, 0.3164, 0.49, 0.25, 0.4717, 0.3418, 0.4104, 0.3164, 0.4236, 0.25, 0.4717, 0.1582, 0.49, 0.25, 0.4236, 0.25, 0.4104, 0.1836, 0.4197, 0.08029, 0.4717, 0.1582, 0.4104, 0.1836, 0.3728, 0.1272, 0.3418, 0.02827, 0.4197, 0.08029, 0.3728, 0.1272, 0.3164, 0.08959, 0.25, 0.01, 0.3418, 0.02827, 0.3164, 0.08959, 0.25, 0.07637, 0.1582, 0.02827, 0.25, 0.01, 0.25, 0.07637, 0.1836, 0.08959, 0.08029, 0.08029, 0.1582, 0.02827, 0.1836, 0.08959, 0.1272, 0.1272, 0.02827, 0.1582, 0.08029, 0.08029, 0.1272, 0.1272, 0.08959, 0.1836, 0.01, 0.25, 0.02827, 0.1582, 0.08959, 0.1836, 0.07637, 0.25, 0.02827, 0.3418, 0.01, 0.25, 0.07637, 0.25, 0.08959, 0.3164, 0.08029, 0.4197, 0.02827, 0.3418, 0.08959, 0.3164, 0.1272, 0.3728, 0.1582, 0.4717, 0.08029, 0.4197, 0.1272, 0.3728, 0.1836, 0.4104, 0.25, 0.49, 0.1582, 0.4717, 0.1836, 0.4104, 0.25, 0.4236, 0.25, 0.49, 0.3418, 0.4717, 0.3418, 0.4717, 0.25, 0.49])
me_cylinder_008.update()
me_cylinder_009 = bpy.data.meshes.new('Cylinder.009')
me_cylinder_009.from_pydata([(-2.716e-08, 1.0, 0.6213), (0.3827, 0.9239, 0.6213), (0.7071, 0.7071, 0.6213), (0.9239, 0.3827, 0.6213), (1.0, 0.0, 0.6213), (0.9239, -0.3827, 0.6213), (0.7071, -0.7071, 0.6213), (0.3827, -0.9239, 0.6213), (-2.716e-08, -1.0, 0.6213), (-0.3827, -0.9239, 0.6213), (-0.7071, -0.7071, 0.6213), (-0.9239, -0.3827, 0.6213), (-1.0, 0.0, 0.6213), (-0.9239, 0.3827, 0.6213), (-0.7071, 0.7071, 0.6213), (-0.3827, 0.9239, 0.6213), (0.2788, 0.6731, 0.7225), (1.189e-08, 0.7286, 0.7225), (0.5152, 0.5152, 0.7225), (0.6731, 0.2788, 0.7225), (0.7286, -3.034e-09, 0.7225), (0.6731, -0.2788, 0.7225), (0.5152, -0.5152, 0.7225), (0.2788, -0.6731, 0.7225), (1.189e-08, -0.7286, 0.7225), (-0.2788, -0.6731, 0.7225), (-0.5152, -0.5152, 0.7225), (-0.6731, -0.2788, 0.7225), (-0.7286, -3.034e-09, 0.7225), (-0.6731, 0.2788, 0.7225), (-0.5152, 0.5152, 0.7225), (-0.2788, 0.6731, 0.7225), (1.189e-08, 0.7286, 0.7225), (4.425e-08, 0.5271, -0.03414), (0.2017, 0.487, -0.03414), (0.2788, 0.6731, 0.7225), (0.3727, 0.3727, -0.03414), (0.5152, 0.5152, 0.7225), (0.487, 0.2017, -0.03414), (0.6731, 0.2788, 0.7225), (0.5271, -3.725e-09, -0.03414), (0.7286, -3.034e-09, 0.7225), (0.487, -0.2017, -0.03414), (0.6731, -0.2788, 0.7225), (0.3727, -0.3727, -0.03414), (0.5152, -0.5152, 0.7225), (0.2017, -0.487, -0.03414), (0.2788, -0.6731, 0.7225), (4.425e-08, -0.5271, -0.03414), (1.189e-08, -0.7286, 0.7225), (-0.2017, -0.487, -0.03414), (-0.2788, -0.6731, 0.7225), (-0.3727, -0.3727, -0.03414), (-0.5152, -0.5152, 0.7225), (-0.487, -0.2017, -0.03414), (-0.6731, -0.2788, 0.7225), (-0.5271, -3.725e-09, -0.03414), (-0.7286, -3.034e-09, 0.7225), (-0.487, 0.2017, -0.03414), (-0.6731, 0.2788, 0.7225), (-0.3727, 0.3727, -0.03414), (-0.5152, 0.5152, 0.7225), (-0.2017, 0.487, -0.03414), (-0.2788, 0.6731, 0.7225), (6.286e-08, 1.0, -2.369), (0.3827, 0.9239, -2.369), (0.7071, 0.7071, -2.369), (0.9239, 0.3827, -2.369), (1.0, 0.0, -2.369), (0.9239, -0.3827, -2.369), (0.7071, -0.7071, -2.369), (0.3827, -0.9239, -2.369), (6.286e-08, -1.0, -2.369), (-0.3827, -0.9239, -2.369), (-0.7071, -0.7071, -2.369), (-0.9239, -0.3827, -2.369), (-1.0, 0.0, -2.369), (-0.9239, 0.3827, -2.369), (-0.7071, 0.7071, -2.369), (-0.3827, 0.9239, -2.369), (5.325e-08, 0.5102, -0.6458), (6.929e-08, 0.7721, -2.527), (0.1953, 0.4714, -0.6458), (0.2955, 0.7133, -2.527), (0.3608, 0.3608, -0.6458), (0.5459, 0.5459, -2.527), (0.4714, 0.1953, -0.6458), (0.7133, 0.2955, -2.527), (0.5102, -4.223e-09, -0.6458), (0.7721, 0.0, -2.527), (0.4714, -0.1953, -0.6458), (0.7133, -0.2955, -2.527), (0.3608, -0.3608, -0.6458), (0.5459, -0.5459, -2.527), (0.1953, -0.4714, -0.6458), (0.2955, -0.7133, -2.527), (5.325e-08, -0.5102, -0.6458), (6.929e-08, -0.7721, -2.527), (-0.1953, -0.4714, -0.6458), (-0.2955, -0.7133, -2.527), (-0.3608, -0.3608, -0.6458), (-0.5459, -0.5459, -2.527), (-0.4714, -0.1953, -0.6458), (-0.7133, -0.2955, -2.527), (-0.5102, -1.441e-09, -0.6458), (-0.7721, 0.0, -2.527), (-0.4714, 0.1953, -0.6458), (-0.7133, 0.2955, -2.527), (-0.3608, 0.3608, -0.6458), (-0.5459, 0.5459, -2.527), (-0.1953, 0.4714, -0.6458), (-0.2955, 0.7133, -2.527)], [], [(0, 17, 16, 1), (1, 16, 18, 2), (2, 18, 19, 3), (3, 19, 20, 4), (4, 20, 21, 5), (5, 21, 22, 6), (6, 22, 23, 7), (7, 23, 24, 8), (8, 24, 25, 9), (9, 25, 26, 10), (10, 26, 27, 11), (11, 27, 28, 12), (12, 28, 29, 13), (13, 29, 30, 14), (63, 32, 17, 31), (14, 30, 31, 15), (15, 31, 17, 0), (79, 15, 0, 64), (65, 1, 2, 66), (78, 14, 15, 79), (77, 13, 14, 78), (76, 12, 13, 77), (75, 11, 12, 76), (74, 10, 11, 75), (73, 9, 10, 74), (72, 8, 9, 73), (71, 7, 8, 72), (70, 6, 7, 71), (69, 5, 6, 70), (68, 4, 5, 69), (67, 3, 4, 68), (66, 2, 3, 67), (65, 66, 85, 83), (34, 33, 62, 60, 58, 56, 54, 52, 50, 48, 46, 44, 42, 40, 38, 36), (37, 39, 19, 18), (39, 41, 20, 19), (41, 43, 21, 20), (43, 45, 22, 21), (45, 47, 23, 22), (47, 49, 24, 23), (49, 51, 25, 24), (51, 53, 26, 25), (53, 55, 27, 26), (55, 57, 28, 27), (57, 59, 29, 28), (59, 61, 30, 29), (61, 63, 31, 30), (35, 37, 18, 16), (35, 32, 33, 34), (37, 35, 34, 36), (39, 37, 36, 38), (41, 39, 38, 40), (43, 41, 40, 42), (45, 43, 42, 44), (47, 45, 44, 46), (49, 47, 46, 48), (51, 49, 48, 50), (53, 51, 50, 52), (55, 53, 52, 54), (57, 55, 54, 56), (59, 57, 56, 58), (61, 59, 58, 60), (63, 61, 60, 62), (32, 63, 62, 33), (32, 35, 16, 17), (80, 82, 84, 86, 88, 90, 92, 94, 96, 98, 100, 102, 104, 106, 108, 110), (66, 67, 87, 85), (67, 68, 89, 87), (68, 69, 91, 89), (69, 70, 93, 91), (70, 71, 95, 93), (71, 72, 97, 95), (72, 73, 99, 97), (73, 74, 101, 99), (74, 75, 103, 101), (75, 76, 105, 103), (76, 77, 107, 105), (77, 78, 109, 107), (78, 79, 111, 109), (64, 65, 83, 81), (64, 0, 1, 65), (82, 80, 81, 83), (84, 82, 83, 85), (86, 84, 85, 87), (88, 86, 87, 89), (90, 88, 89, 91), (92, 90, 91, 93), (94, 92, 93, 95), (96, 94, 95, 97), (98, 96, 97, 99), (100, 98, 99, 101), (102, 100, 101, 103), (104, 102, 103, 105), (106, 104, 105, 107), (108, 106, 107, 109), (110, 108, 109, 111), (80, 110, 111, 81), (79, 64, 81, 111)])
_uv = me_cylinder_009.uv_layers.new(name='UVMap')
_uv.uv.foreach_set('vector', [1.0, 0.75, 1.0, 1.0, 0.9375, 1.0, 0.9375, 0.75, 0.9375, 0.75, 0.9375, 1.0, 0.875, 1.0, 0.875, 0.75, 0.875, 0.75, 0.875, 1.0, 0.8125, 1.0, 0.8125, 0.75, 0.8125, 0.75, 0.8125, 1.0, 0.75, 1.0, 0.75, 0.75, 0.75, 0.75, 0.75, 1.0, 0.6875, 1.0, 0.6875, 0.75, 0.6875, 0.75, 0.6875, 1.0, 0.625, 1.0, 0.625, 0.75, 0.625, 0.75, 0.625, 1.0, 0.5625, 1.0, 0.5625, 0.75, 0.5625, 0.75, 0.5625, 1.0, 0.5, 1.0, 0.5, 0.75, 0.5, 0.75, 0.5, 1.0, 0.4375, 1.0, 0.4375, 0.75, 0.4375, 0.75, 0.4375, 1.0, 0.375, 1.0, 0.375, 0.75, 0.375, 0.75, 0.375, 1.0, 0.3125, 1.0, 0.3125, 0.75, 0.3125, 0.75, 0.3125, 1.0, 0.25, 1.0, 0.25, 0.75, 0.25, 0.75, 0.25, 1.0, 0.1875, 1.0, 0.1875, 0.75, 0.1875, 0.75, 0.1875, 1.0, 0.125, 1.0, 0.125, 0.75, 0.1582, 0.4717, 0.25, 0.49, 0.25, 0.49, 0.1582, 0.4717, 0.125, 0.75, 0.125, 1.0, 0.0625, 1.0, 0.0625, 0.75, 0.0625, 0.75, 0.0625, 1.0, 0.0, 1.0, 0.0, 0.75, 0.0625, 0.5172, 0.0625, 0.75, 0.0, 0.75, 0.0, 0.5172, 0.9375, 0.5172, 0.9375, 0.75, 0.875, 0.75, 0.875, 0.5172, 0.125, 0.5172, 0.125, 0.75, 0.0625, 0.75, 0.0625, 0.5172, 0.1875, 0.5172, 0.1875, 0.75, 0.125, 0.75, 0.125, 0.5172, 0.25, 0.5172, 0.25, 0.75, 0.1875, 0.75, 0.1875, 0.5172, 0.3125, 0.5172, 0.3125, 0.75, 0.25, 0.75, 0.25, 0.5172, 0.375, 0.5172, 0.375, 0.75, 0.3125, 0.75, 0.3125, 0.5172, 0.4375, 0.5172, 0.4375, 0.75, 0.375, 0.75, 0.375, 0.5172, 0.5, 0.5172, 0.5, 0.75, 0.4375, 0.75, 0.4375, 0.5172, 0.5625, 0.5172, 0.5625, 0.75, 0.5, 0.75, 0.5, 0.5172, 0.625, 0.5172, 0.625, 0.75, 0.5625, 0.75, 0.5625, 0.5172, 0.6875, 0.5172, 0.6875, 0.75, 0.625, 0.75, 0.625, 0.5172, 0.75, 0.5172, 0.75, 0.75, 0.6875, 0.75, 0.6875, 0.5172, 0.8125, 0.5172, 0.8125, 0.75, 0.75, 0.75, 0.75, 0.5172, 0.875, 0.5172, 0.875, 0.75, 0.8125, 0.75, 0.8125, 0.5172, 0.8418, 0.4717, 0.9197, 0.4197, 0.8924, 0.3924, 0.8271, 0.4361, 0.3164, 0.4104, 0.25, 0.4236, 0.1836, 0.4104, 0.1272, 0.3728, 0.08959, 0.3164, 0.07637, 0.25, 0.08959, 0.1836, 0.1272, 0.1272, 0.1836, 0.08959, 0.25, 0.07637, 0.3164, 0.08959, 0.3728, 0.1272, 0.4104, 0.1836, 0.4236, 0.25, 0.4104, 0.3164, 0.3728, 0.3728, 0.4197, 0.4197, 0.4717, 0.3418, 0.4717, 0.3418, 0.4197, 0.4197, 0.4717, 0.3418, 0.49, 0.25, 0.49, 0.25, 0.4717, 0.3418, 0.49, 0.25, 0.4717, 0.1582, 0.4717, 0.1582, 0.49, 0.25, 0.4717, 0.1582, 0.4197, 0.08029, 0.4197, 0.08029, 0.4717, 0.1582, 0.4197, 0.08029, 0.3418, 0.02827, 0.3418, 0.02827, 0.4197, 0.08029, 0.3418, 0.02827, 0.25, 0.01, 0.25, 0.01, 0.3418, 0.02827, 0.25, 0.01, 0.1582, 0.02827, 0.1582, 0.02827, 0.25, 0.01, 0.1582, 0.02827, 0.08029, 0.08029, 0.08029, 0.08029, 0.1582, 0.02827, 0.08029, 0.08029, 0.02827, 0.1582, 0.02827, 0.1582, 0.08029, 0.08029, 0.02827, 0.1582, 0.01, 0.25, 0.01, 0.25, 0.02827, 0.1582, 0.01, 0.25, 0.02827, 0.3418, 0.02827, 0.3418, 0.01, 0.25, 0.02827, 0.3418, 0.08029, 0.4197, 0.08029, 0.4197, 0.02827, 0.3418, 0.08029, 0.4197, 0.1582, 0.4717, 0.1582, 0.4717, 0.08029, 0.4197, 0.3418, 0.4717, 0.4197, 0.4197, 0.4197, 0.4197, 0.3418, 0.4717, 0.3418, 0.4717, 0.25, 0.49, 0.25, 0.4236, 0.3164, 0.4104, 0.4197, 0.4197, 0.3418, 0.4717, 0.3164, 0.4104, 0.3728, 0.3728, 0.4717, 0.3418, 0.4197, 0.4197, 0.3728, 0.3728, 0.4104, 0.3164, 0.49, 0.25, 0.4717, 0.3418, 0.4104, 0.3164, 0.4236, 0.25, 0.4717, 0.1582, 0.49, 0.25, 0.4236, 0.25, 0.4104, 0.1836, 0.4197, 0.08029, 0.4717, 0.1582, 0.4104, 0.1836, 0.3728, 0.1272, 0.3418, 0.02827, 0.4197, 0.08029, 0.3728, 0.1272, 0.3164, 0.08959, 0.25, 0.01, 0.3418, 0.02827, 0.3164, 0.08959, 0.25, 0.07637, 0.1582, 0.02827, 0.25, 0.01, 0.25, 0.07637, 0.1836, 0.08959, 0.08029, 0.08029, 0.1582, 0.02827, 0.1836, 0.08959, 0.1272, 0.1272, 0.02827, 0.1582, 0.08029, 0.08029, 0.1272, 0.1272, 0.08959, 0.1836, 0.01, 0.25, 0.02827, 0.1582, 0.08959, 0.1836, 0.07637, 0.25, 0.02827, 0.3418, 0.01, 0.25, 0.07637, 0.25, 0.08959, 0.3164, 0.08029, 0.4197, 0.02827, 0.3418, 0.08959, 0.3164, 0.1272, 0.3728, 0.1582, 0.4717, 0.08029, 0.4197, 0.1272, 0.3728, 0.1836, 0.4104, 0.25, 0.49, 0.1582, 0.4717, 0.1836, 0.4104, 0.25, 0.4236, 0.25, 0.49, 0.3418, 0.4717, 0.3418, 0.4717, 0.25, 0.49, 0.75, 0.414, 0.8128, 0.4015, 0.866, 0.366, 0.9015, 0.3128, 0.914, 0.25, 0.9015, 0.1872, 0.866, 0.134, 0.8128, 0.09847, 0.75, 0.08598, 0.6872, 0.09847, 0.634, 0.134, 0.5985, 0.1872, 0.586, 0.25, 0.5985, 0.3128, 0.634, 0.366, 0.6872, 0.4015, 0.9197, 0.4197, 0.9717, 0.3418, 0.9361, 0.3271, 0.8924, 0.3924, 0.9717, 0.3418, 0.99, 0.25, 0.9514, 0.25, 0.9361, 0.3271, 0.99, 0.25, 0.9717, 0.1582, 0.9361, 0.1729, 0.9514, 0.25, 0.9717, 0.1582, 0.9197, 0.08029, 0.8924, 0.1076, 0.9361, 0.1729, 0.9197, 0.08029, 0.8418, 0.02827, 0.8271, 0.0639, 0.8924, 0.1076, 0.8418, 0.02827, 0.75, 0.01, 0.75, 0.04857, 0.8271, 0.0639, 0.75, 0.01, 0.6582, 0.02827, 0.6729, 0.0639, 0.75, 0.04857, 0.6582, 0.02827, 0.5803, 0.08029, 0.6076, 0.1076, 0.6729, 0.0639, 0.5803, 0.08029, 0.5283, 0.1582, 0.5639, 0.1729, 0.6076, 0.1076, 0.5283, 0.1582, 0.51, 0.25, 0.5486, 0.25, 0.5639, 0.1729, 0.51, 0.25, 0.5283, 0.3418, 0.5639, 0.3271, 0.5486, 0.25, 0.5283, 0.3418, 0.5803, 0.4197, 0.6076, 0.3924, 0.5639, 0.3271, 0.5803, 0.4197, 0.6582, 0.4717, 0.6729, 0.4361, 0.6076, 0.3924, 0.75, 0.49, 0.8418, 0.4717, 0.8271, 0.4361, 0.75, 0.4514, 1.0, 0.5172, 1.0, 0.75, 0.9375, 0.75, 0.9375, 0.5172, 0.8128, 0.4015, 0.75, 0.414, 0.75, 0.4514, 0.8271, 0.4361, 0.866, 0.366, 0.8128, 0.4015, 0.8271, 0.4361, 0.8924, 0.3924, 0.9015, 0.3128, 0.866, 0.366, 0.8924, 0.3924, 0.9361, 0.3271, 0.914, 0.25, 0.9015, 0.3128, 0.9361, 0.3271, 0.9514, 0.25, 0.9015, 0.1872, 0.914, 0.25, 0.9514, 0.25, 0.9361, 0.1729, 0.866, 0.134, 0.9015, 0.1872, 0.9361, 0.1729, 0.8924, 0.1076, 0.8128, 0.09847, 0.866, 0.134, 0.8924, 0.1076, 0.8271, 0.0639, 0.75, 0.08598, 0.8128, 0.09847, 0.8271, 0.0639, 0.75, 0.04857, 0.6872, 0.09847, 0.75, 0.08598, 0.75, 0.04857, 0.6729, 0.0639, 0.634, 0.134, 0.6872, 0.09847, 0.6729, 0.0639, 0.6076, 0.1076, 0.5985, 0.1872, 0.634, 0.134, 0.6076, 0.1076, 0.5639, 0.1729, 0.586, 0.25, 0.5985, 0.1872, 0.5639, 0.1729, 0.5486, 0.25, 0.5985, 0.3128, 0.586, 0.25, 0.5486, 0.25, 0.5639, 0.3271, 0.634, 0.366, 0.5985, 0.3128, 0.5639, 0.3271, 0.6076, 0.3924, 0.6872, 0.4015, 0.634, 0.366, 0.6076, 0.3924, 0.6729, 0.4361, 0.75, 0.414, 0.6872, 0.4015, 0.6729, 0.4361, 0.75, 0.4514, 0.6582, 0.4717, 0.75, 0.49, 0.75, 0.4514, 0.6729, 0.4361])
me_cylinder_009.update()
me_icosphere_001 = bpy.data.meshes.new('Icosphere.001')
me_icosphere_001.from_pydata([(0.0, 0.0, -1.0), (0.7236, -0.5257, -0.4472), (0.7236, 0.5257, -0.4472), (0.2764, -0.8506, 0.4472), (0.2764, 0.8506, 0.4472), (0.8944, 0.0, 0.4472), (0.0, 0.0, 1.0), (-0.07761, -0.2389, -0.9679), (0.2032, -0.1476, -0.9679), (0.4253, -0.309, -0.8507), (0.6095, -0.4429, -0.6575), (0.5319, -0.6817, -0.5023), (0.2629, -0.809, -0.5257), (-0.02964, -0.8642, -0.5023), (0.8127, 0.2952, -0.5023), (0.8506, 0.0, -0.5257), (0.8127, -0.2952, -0.5023), (0.2032, 0.1476, -0.9679), (0.4253, 0.309, -0.8507), (0.6095, 0.4429, -0.6575), (-0.07761, 0.2389, -0.9679), (-0.02964, 0.8642, -0.5023), (0.2629, 0.809, -0.5257), (0.5319, 0.6817, -0.5023), (0.9566, -0.1476, 0.2511), (0.9511, -0.309, -1.752e-08), (0.8607, -0.4429, -0.2512), (0.8607, 0.4429, -0.2512), (0.9511, 0.309, 1.752e-08), (0.9566, 0.1476, 0.2511), (0.1552, -0.9554, 0.2512), (0.0, -1.0, -1.752e-08), (0.6872, -0.6817, -0.2512), (0.5878, -0.809, 1.752e-08), (0.436, -0.8642, 0.2512), (0.436, 0.8642, 0.2512), (0.5878, 0.809, -1.752e-08), (0.6872, 0.6817, -0.2512), (0.0, 1.0, 1.752e-08), (0.1552, 0.9554, 0.2512), (0.8311, -0.2389, 0.5023), (0.6882, -0.5, 0.5257), (0.484, -0.7166, 0.5023), (0.02964, -0.8642, 0.5023), (0.02964, 0.8642, 0.5023), (0.484, 0.7166, 0.5023), (0.6882, 0.5, 0.5257), (0.8311, 0.2389, 0.5023), (0.07761, -0.2389, 0.9679), (0.1625, -0.5, 0.8507), (0.2328, -0.7166, 0.6575), (0.7534, 0.0, 0.6575), (0.5257, 0.0, 0.8507), (0.2511, 0.0, 0.9679), (0.07761, 0.2389, 0.9679), (0.1625, 0.5, 0.8507), (0.2328, 0.7166, 0.6575), (0.3618, 0.2629, 0.8944), (0.6382, 0.2629, 0.7236), (0.4472, 0.5257, 0.7236), (-0.05279, 0.6882, 0.7236), (0.3618, -0.2629, 0.8944), (0.4472, -0.5257, 0.7236), (0.6382, -0.2629, 0.7236), (0.8618, 0.4253, 0.2764), (0.809, 0.5878, 0.0), (0.6708, 0.6882, 0.2764), (-0.1382, 0.9511, 0.2764), (0.6708, -0.6882, 0.2764), (0.809, -0.5878, -1.902e-06), (0.8618, -0.4253, 0.2764), (0.309, 0.9511, -2.615e-14), (0.4472, 0.8506, -0.2764), (0.1382, 0.9511, -0.2764), (0.309, -0.9511, 2.802e-14), (0.1382, -0.9511, -0.2764), (0.4472, -0.8506, -0.2764), (1.0, 0.0, 0.0), (0.9472, -0.1625, -0.2764), (0.9472, 0.1625, -0.2764), (0.3618, 0.5878, -0.7236), (0.1382, 0.4253, -0.8944), (0.05279, 0.6882, -0.7236), (0.6708, 0.1625, -0.7236), (0.6708, -0.1625, -0.7236), (0.4472, -7.38e-07, -0.8944), (0.05279, -0.6882, -0.7236), (0.1382, -0.4253, -0.8944), (0.3618, -0.5878, -0.7236)], [], [(0, 8, 7), (1, 10, 16), (0, 20, 17), (1, 16, 26), (2, 23, 37), (1, 26, 32), (2, 37, 27), (3, 42, 50), (4, 44, 56), (5, 47, 51), (53, 54, 6), (52, 57, 53), (51, 58, 52), (53, 57, 54), (57, 55, 54), (52, 58, 57), (58, 59, 57), (57, 59, 55), (59, 56, 55), (51, 47, 58), (47, 46, 58), (58, 46, 59), (46, 45, 59), (59, 45, 56), (45, 4, 56), (56, 60, 55), (56, 44, 60), (43, 3, 50), (48, 53, 6), (49, 61, 48), (50, 62, 49), (48, 61, 53), (61, 52, 53), (49, 62, 61), (62, 63, 61), (61, 63, 52), (63, 51, 52), (50, 42, 62), (42, 41, 62), (62, 41, 63), (41, 40, 63), (63, 40, 51), (40, 5, 51), (29, 47, 5), (28, 64, 29), (27, 65, 28), (29, 64, 47), (64, 46, 47), (28, 65, 64), (65, 66, 64), (64, 66, 46), (66, 45, 46), (27, 37, 65), (37, 36, 65), (65, 36, 66), (36, 35, 66), (66, 35, 45), (35, 4, 45), (39, 44, 4), (38, 67, 39), (39, 67, 44), (30, 3, 43), (34, 42, 3), (33, 68, 34), (32, 69, 33), (34, 68, 42), (68, 41, 42), (33, 69, 68), (69, 70, 68), (68, 70, 41), (70, 40, 41), (32, 26, 69), (26, 25, 69), (69, 25, 70), (25, 24, 70), (70, 24, 40), (24, 5, 40), (35, 39, 4), (36, 71, 35), (37, 72, 36), (35, 71, 39), (71, 38, 39), (36, 72, 71), (72, 73, 71), (71, 73, 38), (37, 23, 72), (23, 22, 72), (72, 22, 73), (22, 21, 73), (30, 34, 3), (31, 74, 30), (30, 74, 34), (74, 33, 34), (31, 75, 74), (75, 76, 74), (74, 76, 33), (76, 32, 33), (13, 12, 75), (75, 12, 76), (12, 11, 76), (76, 11, 32), (11, 1, 32), (24, 29, 5), (25, 77, 24), (26, 78, 25), (24, 77, 29), (77, 28, 29), (25, 78, 77), (78, 79, 77), (77, 79, 28), (79, 27, 28), (26, 16, 78), (16, 15, 78), (78, 15, 79), (15, 14, 79), (79, 14, 27), (14, 2, 27), (19, 23, 2), (18, 80, 19), (17, 81, 18), (19, 80, 23), (80, 22, 23), (18, 81, 80), (81, 82, 80), (80, 82, 22), (82, 21, 22), (17, 20, 81), (14, 19, 2), (15, 83, 14), (16, 84, 15), (14, 83, 19), (83, 18, 19), (15, 84, 83), (84, 85, 83), (83, 85, 18), (85, 17, 18), (16, 10, 84), (10, 9, 84), (84, 9, 85), (9, 8, 85), (85, 8, 17), (8, 0, 17), (86, 12, 13), (87, 88, 86), (86, 88, 12), (88, 11, 12), (7, 8, 87), (8, 9, 87), (87, 9, 88), (9, 10, 88), (88, 10, 11), (10, 1, 11)])
_uv = me_icosphere_001.uv_layers.new(name='UVMap')
_uv.uv.foreach_set('vector', [0.1818, 0.0, 0.2045, 0.03937, 0.1591, 0.03937, 0.2727, 0.1575, 0.2955, 0.1181, 0.3182, 0.1575, 0.5455, 0.0, 0.5682, 0.03937, 0.5227, 0.03937, 0.2727, 0.1575, 0.3182, 0.1575, 0.2955, 0.1968, 0.4545, 0.1575, 0.5, 0.1575, 0.4773, 0.1968, 0.2727, 0.1575, 0.2955, 0.1968, 0.25, 0.1968, 0.4545, 0.1575, 0.4773, 0.1968, 0.4318, 0.1968, 0.1818, 0.3149, 0.2273, 0.3149, 0.2045, 0.3543, 0.5455, 0.3149, 0.5909, 0.3149, 0.5682, 0.3543, 0.3636, 0.3149, 0.4091, 0.3149, 0.3864, 0.3543, 0.4318, 0.433, 0.4773, 0.433, 0.4545, 0.4724, 0.4091, 0.3937, 0.4545, 0.3937, 0.4318, 0.433, 0.3864, 0.3543, 0.4318, 0.3543, 0.4091, 0.3937, 0.4318, 0.433, 0.4545, 0.3937, 0.4773, 0.433, 0.4545, 0.3937, 0.5, 0.3937, 0.4773, 0.433, 0.4091, 0.3937, 0.4318, 0.3543, 0.4545, 0.3937, 0.4318, 0.3543, 0.4773, 0.3543, 0.4545, 0.3937, 0.4545, 0.3937, 0.4773, 0.3543, 0.5, 0.3937, 0.4773, 0.3543, 0.5227, 0.3543, 0.5, 0.3937, 0.3864, 0.3543, 0.4091, 0.3149, 0.4318, 0.3543, 0.4091, 0.3149, 0.4545, 0.3149, 0.4318, 0.3543, 0.4318, 0.3543, 0.4545, 0.3149, 0.4773, 0.3543, 0.4545, 0.3149, 0.5, 0.3149, 0.4773, 0.3543, 0.4773, 0.3543, 0.5, 0.3149, 0.5227, 0.3543, 0.5, 0.3149, 0.5455, 0.3149, 0.5227, 0.3543, 0.5682, 0.3543, 0.6136, 0.3543, 0.5909, 0.3937, 0.5682, 0.3543, 0.5909, 0.3149, 0.6136, 0.3543, 0.1364, 0.3149, 0.1818, 0.3149, 0.1591, 0.3543, 0.25, 0.433, 0.2955, 0.433, 0.2727, 0.4724, 0.2273, 0.3937, 0.2727, 0.3937, 0.25, 0.433, 0.2045, 0.3543, 0.25, 0.3543, 0.2273, 0.3937, 0.25, 0.433, 0.2727, 0.3937, 0.2955, 0.433, 0.2727, 0.3937, 0.3182, 0.3937, 0.2955, 0.433, 0.2273, 0.3937, 0.25, 0.3543, 0.2727, 0.3937, 0.25, 0.3543, 0.2955, 0.3543, 0.2727, 0.3937, 0.2727, 0.3937, 0.2955, 0.3543, 0.3182, 0.3937, 0.2955, 0.3543, 0.3409, 0.3543, 0.3182, 0.3937, 0.2045, 0.3543, 0.2273, 0.3149, 0.25, 0.3543, 0.2273, 0.3149, 0.2727, 0.3149, 0.25, 0.3543, 0.25, 0.3543, 0.2727, 0.3149, 0.2955, 0.3543, 0.2727, 0.3149, 0.3182, 0.3149, 0.2955, 0.3543, 0.2955, 0.3543, 0.3182, 0.3149, 0.3409, 0.3543, 0.3182, 0.3149, 0.3636, 0.3149, 0.3409, 0.3543, 0.3864, 0.2756, 0.4091, 0.3149, 0.3636, 0.3149, 0.4091, 0.2362, 0.4318, 0.2756, 0.3864, 0.2756, 0.4318, 0.1968, 0.4545, 0.2362, 0.4091, 0.2362, 0.3864, 0.2756, 0.4318, 0.2756, 0.4091, 0.3149, 0.4318, 0.2756, 0.4545, 0.3149, 0.4091, 0.3149, 0.4091, 0.2362, 0.4545, 0.2362, 0.4318, 0.2756, 0.4545, 0.2362, 0.4773, 0.2756, 0.4318, 0.2756, 0.4318, 0.2756, 0.4773, 0.2756, 0.4545, 0.3149, 0.4773, 0.2756, 0.5, 0.3149, 0.4545, 0.3149, 0.4318, 0.1968, 0.4773, 0.1968, 0.4545, 0.2362, 0.4773, 0.1968, 0.5, 0.2362, 0.4545, 0.2362, 0.4545, 0.2362, 0.5, 0.2362, 0.4773, 0.2756, 0.5, 0.2362, 0.5227, 0.2756, 0.4773, 0.2756, 0.4773, 0.2756, 0.5227, 0.2756, 0.5, 0.3149, 0.5227, 0.2756, 0.5455, 0.3149, 0.5, 0.3149, 0.5682, 0.2756, 0.5909, 0.3149, 0.5455, 0.3149, 0.5909, 0.2362, 0.6136, 0.2756, 0.5682, 0.2756, 0.5682, 0.2756, 0.6136, 0.2756, 0.5909, 0.3149, 0.1591, 0.2756, 0.1818, 0.3149, 0.1364, 0.3149, 0.2045, 0.2756, 0.2273, 0.3149, 0.1818, 0.3149, 0.2273, 0.2362, 0.25, 0.2756, 0.2045, 0.2756, 0.25, 0.1968, 0.2727, 0.2362, 0.2273, 0.2362, 0.2045, 0.2756, 0.25, 0.2756, 0.2273, 0.3149, 0.25, 0.2756, 0.2727, 0.3149, 0.2273, 0.3149, 0.2273, 0.2362, 0.2727, 0.2362, 0.25, 0.2756, 0.2727, 0.2362, 0.2955, 0.2756, 0.25, 0.2756, 0.25, 0.2756, 0.2955, 0.2756, 0.2727, 0.3149, 0.2955, 0.2756, 0.3182, 0.3149, 0.2727, 0.3149, 0.25, 0.1968, 0.2955, 0.1968, 0.2727, 0.2362, 0.2955, 0.1968, 0.3182, 0.2362, 0.2727, 0.2362, 0.2727, 0.2362, 0.3182, 0.2362, 0.2955, 0.2756, 0.3182, 0.2362, 0.3409, 0.2756, 0.2955, 0.2756, 0.2955, 0.2756, 0.3409, 0.2756, 0.3182, 0.3149, 0.3409, 0.2756, 0.3636, 0.3149, 0.3182, 0.3149, 0.5227, 0.2756, 0.5682, 0.2756, 0.5455, 0.3149, 0.5, 0.2362, 0.5455, 0.2362, 0.5227, 0.2756, 0.4773, 0.1968, 0.5227, 0.1968, 0.5, 0.2362, 0.5227, 0.2756, 0.5455, 0.2362, 0.5682, 0.2756, 0.5455, 0.2362, 0.5909, 0.2362, 0.5682, 0.2756, 0.5, 0.2362, 0.5227, 0.1968, 0.5455, 0.2362, 0.5227, 0.1968, 0.5682, 0.1968, 0.5455, 0.2362, 0.5455, 0.2362, 0.5682, 0.1968, 0.5909, 0.2362, 0.4773, 0.1968, 0.5, 0.1575, 0.5227, 0.1968, 0.5, 0.1575, 0.5455, 0.1575, 0.5227, 0.1968, 0.5227, 0.1968, 0.5455, 0.1575, 0.5682, 0.1968, 0.5455, 0.1575, 0.5909, 0.1575, 0.5682, 0.1968, 0.1591, 0.2756, 0.2045, 0.2756, 0.1818, 0.3149, 0.1364, 0.2362, 0.1818, 0.2362, 0.1591, 0.2756, 0.1591, 0.2756, 0.1818, 0.2362, 0.2045, 0.2756, 0.1818, 0.2362, 0.2273, 0.2362, 0.2045, 0.2756, 0.1364, 0.2362, 0.1591, 0.1968, 0.1818, 0.2362, 0.1591, 0.1968, 0.2045, 0.1968, 0.1818, 0.2362, 0.1818, 0.2362, 0.2045, 0.1968, 0.2273, 0.2362, 0.2045, 0.1968, 0.25, 0.1968, 0.2273, 0.2362, 0.1364, 0.1575, 0.1818, 0.1575, 0.1591, 0.1968, 0.1591, 0.1968, 0.1818, 0.1575, 0.2045, 0.1968, 0.1818, 0.1575, 0.2273, 0.1575, 0.2045, 0.1968, 0.2045, 0.1968, 0.2273, 0.1575, 0.25, 0.1968, 0.2273, 0.1575, 0.2727, 0.1575, 0.25, 0.1968, 0.3409, 0.2756, 0.3864, 0.2756, 0.3636, 0.3149, 0.3182, 0.2362, 0.3636, 0.2362, 0.3409, 0.2756, 0.2955, 0.1968, 0.3409, 0.1968, 0.3182, 0.2362, 0.3409, 0.2756, 0.3636, 0.2362, 0.3864, 0.2756, 0.3636, 0.2362, 0.4091, 0.2362, 0.3864, 0.2756, 0.3182, 0.2362, 0.3409, 0.1968, 0.3636, 0.2362, 0.3409, 0.1968, 0.3864, 0.1968, 0.3636, 0.2362, 0.3636, 0.2362, 0.3864, 0.1968, 0.4091, 0.2362, 0.3864, 0.1968, 0.4318, 0.1968, 0.4091, 0.2362, 0.2955, 0.1968, 0.3182, 0.1575, 0.3409, 0.1968, 0.3182, 0.1575, 0.3636, 0.1575, 0.3409, 0.1968, 0.3409, 0.1968, 0.3636, 0.1575, 0.3864, 0.1968, 0.3636, 0.1575, 0.4091, 0.1575, 0.3864, 0.1968, 0.3864, 0.1968, 0.4091, 0.1575, 0.4318, 0.1968, 0.4091, 0.1575, 0.4545, 0.1575, 0.4318, 0.1968, 0.4773, 0.1181, 0.5, 0.1575, 0.4545, 0.1575, 0.5, 0.07873, 0.5227, 0.1181, 0.4773, 0.1181, 0.5227, 0.03937, 0.5455, 0.07873, 0.5, 0.07873, 0.4773, 0.1181, 0.5227, 0.1181, 0.5, 0.1575, 0.5227, 0.1181, 0.5455, 0.1575, 0.5, 0.1575, 0.5, 0.07873, 0.5455, 0.07873, 0.5227, 0.1181, 0.5455, 0.07873, 0.5682, 0.1181, 0.5227, 0.1181, 0.5227, 0.1181, 0.5682, 0.1181, 0.5455, 0.1575, 0.5682, 0.1181, 0.5909, 0.1575, 0.5455, 0.1575, 0.5227, 0.03937, 0.5682, 0.03937, 0.5455, 0.07873, 0.4091, 0.1575, 0.4318, 0.1181, 0.4545, 0.1575, 0.3636, 0.1575, 0.3864, 0.1181, 0.4091, 0.1575, 0.3182, 0.1575, 0.3409, 0.1181, 0.3636, 0.1575, 0.4091, 0.1575, 0.3864, 0.1181, 0.4318, 0.1181, 0.3864, 0.1181, 0.4091, 0.07873, 0.4318, 0.1181, 0.3636, 0.1575, 0.3409, 0.1181, 0.3864, 0.1181, 0.3409, 0.1181, 0.3636, 0.07873, 0.3864, 0.1181, 0.3864, 0.1181, 0.3636, 0.07873, 0.4091, 0.07873, 0.3636, 0.07873, 0.3864, 0.03937, 0.4091, 0.07873, 0.3182, 0.1575, 0.2955, 0.1181, 0.3409, 0.1181, 0.2955, 0.1181, 0.3182, 0.07873, 0.3409, 0.1181, 0.3409, 0.1181, 0.3182, 0.07873, 0.3636, 0.07873, 0.3182, 0.07873, 0.3409, 0.03937, 0.3636, 0.07873, 0.3636, 0.07873, 0.3409, 0.03937, 0.3864, 0.03937, 0.3409, 0.03937, 0.3636, 0.0, 0.3864, 0.03937, 0.1591, 0.1181, 0.1818, 0.1575, 0.1364, 0.1575, 0.1818, 0.07873, 0.2045, 0.1181, 0.1591, 0.1181, 0.1591, 0.1181, 0.2045, 0.1181, 0.1818, 0.1575, 0.2045, 0.1181, 0.2273, 0.1575, 0.1818, 0.1575, 0.1591, 0.03937, 0.2045, 0.03937, 0.1818, 0.07873, 0.2045, 0.03937, 0.2273, 0.07873, 0.1818, 0.07873, 0.1818, 0.07873, 0.2273, 0.07873, 0.2045, 0.1181, 0.2273, 0.07873, 0.25, 0.1181, 0.2045, 0.1181, 0.2045, 0.1181, 0.25, 0.1181, 0.2273, 0.1575, 0.25, 0.1181, 0.2727, 0.1575, 0.2273, 0.1575])
me_icosphere_001.update()

# ---- objects
ob_light = bpy.data.objects.new('Light', light_light)
ob_camera = bpy.data.objects.new('Camera', cam_camera)
ob_cylinder = bpy.data.objects.new('Cylinder', me_cylinder)
ob_cylinder_001 = bpy.data.objects.new('Cylinder.001', me_cylinder_001)
ob_icosphere = bpy.data.objects.new('Icosphere', me_icosphere)
ob_cube = bpy.data.objects.new('Cube', me_cube_001)
ob_cylinder_002 = bpy.data.objects.new('Cylinder.002', me_cylinder_002)
ob_cylinder_004 = bpy.data.objects.new('Cylinder.004', me_cylinder_006)
ob_cylinder_003 = bpy.data.objects.new('Cylinder.003', me_cylinder_007)
ob_cylinder_005 = bpy.data.objects.new('Cylinder.005', me_cylinder_008)
ob_cylinder_006 = bpy.data.objects.new('Cylinder.006', me_cylinder_009)
ob_icosphere_001 = bpy.data.objects.new('Icosphere.001', me_icosphere_001)

# ---- transforms, parenting, visibility, modifiers, constraints
ob_light.location = (4.076, 1.005, 5.904)
ob_light.rotation_euler = (0.6503, 0.05522, 1.866)
ob_light.lock_rotations_4d = False
ob_light.empty_display_type = 'ARROWS'
ob_light.color = (0.0, 0.0, 0.0, 0.0)
ob_light.lineart.crease_threshold = 0.0
ob_camera.location = (7.359, -6.926, 4.958)
ob_camera.rotation_euler = (1.109, 0.0, 0.8149)
ob_camera.lock_rotations_4d = False
ob_camera.empty_display_type = 'ARROWS'
ob_camera.color = (0.0, 0.0, 0.0, 0.0)
ob_camera.display_type = 'WIRE'
ob_camera.lineart.crease_threshold = 0.0
ob_cylinder.location = (-3.702e-08, 0.06743, 0.02971)
ob_cylinder.rotation_euler = (0.0, 1.571, 0.0)
ob_cylinder.scale = (1.145, 1.145, 1.0)
ob_cylinder_001.location = (-4.797, 0.06743, 0.02971)
ob_cylinder_001.rotation_euler = (0.0, 1.571, 0.0)
ob_cylinder_001.scale = (1.133, 1.133, 1.0)
ob_icosphere.location = (-0.03093, 0.06743, 0.02971)
ob_icosphere.scale = (0.7563, 1.087, 1.087)
ob_cube.location = (-2.509, 0.0, 0.0)
ob_cube.scale = (1.0, 1.355, 1.355)
ob_cylinder_002.location = (-2.482, 1.587, 1.589)
ob_cylinder_002.rotation_euler = (0.0, 1.571, 0.0)
ob_cylinder_002.scale = (0.2403, 0.2403, 0.2939)
ob_cylinder_004.location = (-3.188, 1.127, 1.133)
ob_cylinder_004.rotation_euler = (0.0, 1.571, 0.0)
ob_cylinder_004.scale = (0.3069, 0.3069, 0.06659)
ob_cylinder_003.location = (-1.813, 1.127, 1.133)
ob_cylinder_003.rotation_euler = (0.0, 1.571, 0.0)
ob_cylinder_003.scale = (0.3069, 0.3069, 0.06659)
ob_cylinder_005.location = (-3.763, 0.06743, 0.02971)
ob_cylinder_005.rotation_euler = (0.0, 1.571, 0.0)
ob_cylinder_006.location = (-5.315, 0.06743, 0.02971)
ob_cylinder_006.rotation_euler = (0.0, 1.571, 0.0)
ob_cylinder_006.scale = (0.826, 0.826, 0.4012)
ob_icosphere_001.location = (-6.182, 0.06743, 0.02971)
ob_icosphere_001.scale = (0.5941, 0.7843, 0.7843)

# ---- collection membership
col_collection.objects.link(ob_light)
col_collection.objects.link(ob_camera)
col_collection.objects.link(ob_cylinder)
col_collection.objects.link(ob_cylinder_001)
col_collection.objects.link(ob_icosphere)
col_collection.objects.link(ob_cube)
col_collection.objects.link(ob_cylinder_002)
col_collection.objects.link(ob_cylinder_004)
col_collection.objects.link(ob_cylinder_003)
col_collection.objects.link(ob_cylinder_005)
col_collection.objects.link(ob_cylinder_006)
col_collection.objects.link(ob_icosphere_001)

# ---- scene / render settings (as saved in the file)
scene.camera = ob_camera
scene.frame_start = 1; scene.frame_end = 250; scene.frame_set(1)
scene.render.engine = 'BLENDER_EEVEE_NEXT'
bpy.context.view_layer.update()
